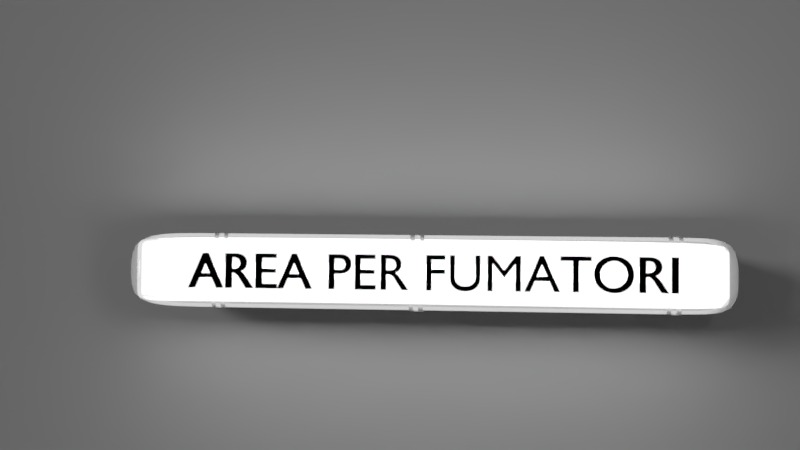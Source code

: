 # Source: lampada_sala_fumatori.blend  (saved by Blender 2.79.7; exported with 4.5.12 LTS)
import bpy
from mathutils import Matrix  # noqa: F401  (used for matrix-valued properties, if any)

bpy.ops.wm.read_factory_settings(use_empty=True)
scene = bpy.context.scene
scene.name = 'Scene'

# ---- collections
col_collection_1 = bpy.data.collections.new('Collection 1'); scene.collection.children.link(col_collection_1)

# ---- materials (node trees are filled in below, after node groups)
mat_lampada = bpy.data.materials.new('Lampada')
mat_lampada.alpha_threshold = 0.0
mat_lampada.roughness = 0.5
mat_nero_sritta = bpy.data.materials.new('Nero sritta')
mat_nero_sritta.alpha_threshold = 0.0
mat_nero_sritta.roughness = 0.5
mat_material_002 = bpy.data.materials.new('Material.002')
mat_material_002.alpha_threshold = 0.0
mat_material_002.roughness = 0.5
mat_material_002.line_color = (0.0, 0.0, 0.0, 1.0)
mat_plastica_vetro = bpy.data.materials.new('Plastica vetro')
mat_plastica_vetro.alpha_threshold = 0.0
mat_plastica_vetro.roughness = 0.5
mat_material = bpy.data.materials.new('Material')
mat_material.alpha_threshold = 0.0
mat_material.roughness = 0.5
mat_material.line_color = (0.0, 0.0, 0.0, 1.0)

# ---- material node trees
mat_lampada.use_nodes = True; mat_lampada.node_tree.nodes.clear()
_N = mat_lampada.node_tree.nodes; _L = mat_lampada.node_tree.links
n0 = _N.new('ShaderNodeOutputMaterial'); n0.name = 'Material Output'; n0.location = (450, 300)
n1 = _N.new('ShaderNodeEmission'); n1.name = 'Emission'; n1.location = (222, 266)
n1.inputs[1].default_value = 50.0
_L.new(n1.outputs[0], n0.inputs[0])
n0.is_active_output = True
mat_nero_sritta.use_nodes = True; mat_nero_sritta.node_tree.nodes.clear()
_N = mat_nero_sritta.node_tree.nodes; _L = mat_nero_sritta.node_tree.links
n0 = _N.new('ShaderNodeLightPath'); n0.name = 'Light Path'; n0.location = (-191, 437)
n1 = _N.new('ShaderNodeOutputMaterial'); n1.name = 'Material Output'; n1.location = (522, 295)
n1.is_active_output = True
mat_material_002.use_nodes = True; mat_material_002.node_tree.nodes.clear()
_N = mat_material_002.node_tree.nodes; _L = mat_material_002.node_tree.links
n0 = _N.new('ShaderNodeOutputMaterial'); n0.name = 'Material Output'; n0.location = (460, 300)
n1 = _N.new('ShaderNodeBsdfDiffuse'); n1.name = 'Diffuse BSDF'; n1.location = (10, 300)
n2 = _N.new('ShaderNodeBsdfAnisotropic'); n2.name = 'Glossy BSDF'; n2.location = (37, 163)
n2.distribution = 'GGX'
n2.inputs[0].default_value = (0.1508, 0.1508, 0.1508, 1.0)
n2.inputs[1].default_value = 0.3416
n3 = _N.new('ShaderNodeMixShader'); n3.name = 'Mix Shader'; n3.location = (240, 290)
n3.inputs[0].default_value = 0.6
_L.new(n1.outputs[0], n3.inputs[1])
_L.new(n3.outputs[0], n0.inputs[0])
_L.new(n2.outputs[0], n3.inputs[2])
n0.is_active_output = True
mat_plastica_vetro.use_nodes = True; mat_plastica_vetro.node_tree.nodes.clear()
_N = mat_plastica_vetro.node_tree.nodes; _L = mat_plastica_vetro.node_tree.links
n0 = _N.new('ShaderNodeOutputMaterial'); n0.name = 'Material Output'; n0.location = (654, 300)
n1 = _N.new('ShaderNodeBsdfGlass'); n1.name = 'Glass BSDF'; n1.location = (249, 106)
n1.distribution = 'BECKMANN'
n1.inputs[1].default_value = 0.2667
n1.inputs[2].default_value = 1.45
n2 = _N.new('ShaderNodeLightPath'); n2.name = 'Light Path'; n2.location = (22, 144)
n3 = _N.new('ShaderNodeMixShader'); n3.name = 'Mix Shader'; n3.location = (479, 232)
n4 = _N.new('ShaderNodeEmission'); n4.name = 'Emission'; n4.location = (164, 305)
n4.inputs[0].default_value = (0.7471, 0.7471, 0.7471, 1.0)
n4.inputs[1].default_value = 20.0
_L.new(n3.outputs[0], n0.inputs[0])
_L.new(n2.outputs[0], n3.inputs[0])
_L.new(n1.outputs[0], n3.inputs[2])
_L.new(n4.outputs[0], n3.inputs[1])
n0.is_active_output = True
mat_material.use_nodes = True; mat_material.node_tree.nodes.clear()
_N = mat_material.node_tree.nodes; _L = mat_material.node_tree.links
n0 = _N.new('ShaderNodeOutputMaterial'); n0.name = 'Material Output'; n0.location = (460, 300)
n1 = _N.new('ShaderNodeBsdfAnisotropic'); n1.name = 'Glossy BSDF'; n1.location = (37, 163)
n1.distribution = 'GGX'
n1.inputs[0].default_value = (0.1508, 0.1508, 0.1508, 1.0)
n1.inputs[1].default_value = 0.4472
n2 = _N.new('ShaderNodeMixShader'); n2.name = 'Mix Shader'; n2.location = (240, 290)
n2.inputs[0].default_value = 0.6545
n3 = _N.new('ShaderNodeBsdfDiffuse'); n3.name = 'Diffuse BSDF'; n3.location = (-26, 294)
_L.new(n3.outputs[0], n2.inputs[1])
_L.new(n2.outputs[0], n0.inputs[0])
_L.new(n1.outputs[0], n2.inputs[2])
n0.is_active_output = True

# ---- world
world_world = bpy.data.worlds.new('World'); scene.world = world_world
world_world.color = (0.05088, 0.05088, 0.05088)
world_world.use_sun_shadow = False
world_world.sun_shadow_jitter_overblur = 0.0
world_world.cycles.sampling_method = 'MANUAL'

# ---- cameras
cam_camera = bpy.data.cameras.new('Camera')
cam_camera.clip_end = 100.0
cam_camera.lens = 35.0
cam_camera.sensor_width = 32.0
cam_camera.sensor_height = 18.0
cam_camera.ortho_scale = 7.314
cam_camera.dof.focus_distance = 0.0

# ---- lights
light_area_001 = bpy.data.lights.new('Area.001', 'AREA')
light_area_001.transmission_factor = 0.0
light_area_001.energy = 39.27
light_area_001.shadow_buffer_clip_start = 0.5
light_area_001.shadow_soft_size = 0.1
light_area_001.shadow_maximum_resolution = 0.006
light_area_001.use_absolute_resolution = True
light_area_001.size = 0.1
light_area_001.size_y = 0.1
light_hemi = bpy.data.lights.new('Hemi', 'SUN')
light_hemi.transmission_factor = 0.0
light_hemi.angle = 0.1993
light_hemi.energy = 1.0
light_hemi.shadow_buffer_clip_start = 0.5
light_hemi.shadow_soft_size = 0.1
light_hemi.shadow_cascade_max_distance = 1000.0
light_lamp = bpy.data.lights.new('Lamp', 'POINT')
light_lamp.transmission_factor = 0.0
light_lamp.cutoff_distance = 30.0
light_lamp.energy = 100.0
light_lamp.shadow_buffer_clip_start = 1.001
light_lamp.shadow_soft_size = 0.1
light_lamp.shadow_maximum_resolution = 0.006
light_lamp.use_absolute_resolution = True

# ---- meshes
me_cube_004 = bpy.data.meshes.new('Cube.004')
me_cube_004.from_pydata([(0.9443, 0.9934, -0.1472), (0.7203, 1.019, -1.995), (0.749, -1.049, 0.004842), (0.749, 1.049, 0.004842), (1.0, -1.049, 0.004842), (1.0, 1.049, 0.004842), (-1.077, 1.049, 0.004842), (-1.077, -1.049, 0.004842), (-1.077, -1.017, -1.995), (-1.0, -1.049, 0.004842), (-1.077, 1.017, -1.995), (-1.077, 1.049, 0.004842), (1.0, -1.022, -1.995), (1.0, -1.049, 0.004842), (1.0, 1.022, -1.995), (1.0, 1.049, 0.004842), (0.7203, -1.019, -1.995), (0.9443, -0.9934, -0.1472), (-0.9443, 0.9934, -0.1472), (-0.8349, 1.049, 0.004842), (-0.8349, -1.049, 0.004842), (-0.8062, 1.019, -1.995), (-0.9443, -0.9934, -0.1472), (-0.8062, -1.019, -1.995), (-0.8349, 1.049, 0.004842), (0.749, 1.049, 0.004842), (0.749, -1.049, 0.004842), (-0.8349, -1.049, 0.004842), (-1.0, 0.7615, 0.004842), (1.0, 0.7615, 0.004842), (-1.077, 0.738, -1.995), (-1.0, 0.7615, 0.004842), (1.0, 0.7419, -1.995), (1.0, 0.7615, 0.004842), (1.0, 0.7615, 0.004842), (0.7203, 0.7397, -1.995), (-1.0, 0.7615, 0.004842), (-0.8062, 0.7397, -1.995), (0.9443, 0.7211, -0.1472), (-0.9443, 0.7211, -0.1472), (1.0, -0.5939, 0.004842), (-1.077, -0.5756, -1.995), (1.0, -0.5939, 0.004842), (1.0, -0.5939, 0.004842), (0.7203, -0.5769, -1.995), (-1.0, -0.5939, 0.004842), (-0.8062, -0.5769, -1.995), (0.9443, -0.5624, -0.1472), (-0.9443, -0.5624, -0.1472), (-1.0, -0.5939, 0.004842), (-1.0, -0.5939, 0.004842), (1.0, -0.5786, -1.995), (-1.077, -1.046, -0.196), (-1.077, 1.046, -0.196), (1.0, 1.046, -0.196), (1.0, -1.046, -0.196), (0.7461, -1.046, -0.196), (0.7461, 1.046, -0.196), (-0.832, 1.046, -0.196), (-0.832, -1.046, -0.196), (1.0, 0.7596, -0.196), (-1.008, 0.7592, -0.196), (-1.008, -0.5921, -0.196), (1.0, -0.5924, -0.196), (1.006, -1.069, 0.00225), (0.7362, -1.069, 0.002724), (-0.8483, 1.067, 0.04316), (0.7366, 1.066, 0.03965), (-1.098, 0.7892, 0.05484), (-1.119, 1.067, 0.04363), (1.014, 1.066, 0.03915), (1.101, -0.6174, 0.007498), (-0.7975, -1.068, 0.006127), (-1.058, -1.068, 0.006582), (-1.058, -1.065, -0.228), (-1.074, -0.617, 0.01467), (1.077, 0.7888, 0.04767), (-1.118, 1.063, -0.1989), (1.014, 1.064, -0.2033), (1.006, -1.066, -0.2323), (0.7334, -1.066, -0.2318), (0.7339, 1.063, -0.2028), (-0.8453, 1.064, -0.1993), (-0.7947, -1.066, -0.2284), (1.077, 0.7868, -0.2028), (-1.106, 0.7868, -0.1956), (-1.082, -0.6151, -0.2356), (1.101, -0.6159, -0.2428), (-1.077, 1.046, -0.196), (1.0, 1.046, -0.196), (1.0, -1.046, -0.196), (0.7461, -1.046, -0.196), (0.7461, 1.046, -0.196), (-0.832, 1.046, -0.196), (-0.832, -1.046, -0.196), (1.0, 0.7596, -0.196), (-1.008, 0.7592, -0.196), (-1.008, -0.5921, -0.196), (1.0, -0.5924, -0.196), (-1.077, -1.046, -0.196), (1.0, -0.9124, 0.004842), (-1.077, -0.8842, -1.995), (1.0, -0.9124, 0.004842), (0.8244, -0.9124, 0.004842), (0.7203, -0.8862, -1.995), (-0.8845, -0.9124, 0.004842), (-0.8062, -0.8862, -1.995), (0.9443, -0.864, -0.1472), (-0.9443, -0.864, -0.1472), (-1.054, -0.9124, 0.004842), (-1.0, -0.9124, 0.004842), (1.0, -0.8889, -1.995), (-1.056, -0.9096, -0.196), (1.0, -0.9101, -0.196), (1.083, -0.9333, 0.009238), (-1.111, -0.933, 0.01463), (-1.114, -0.9301, -0.2357), (1.083, -0.9309, -0.2411), (1.0, -0.9101, -0.196), (-1.056, -0.9096, -0.196)], [], [(106, 104, 16, 23), (102, 103, 26, 13), (54, 57, 81, 78), (6, 19, 66, 69), (19, 3, 67, 66), (61, 62, 86, 85), (28, 31, 11, 6), (3, 25, 15, 5), (100, 102, 13, 4), (20, 27, 9, 7), (104, 111, 12, 16), (105, 110, 9, 27), (4, 13, 26, 2), (19, 24, 25, 3), (113, 63, 87, 117), (29, 40, 71, 76), (4, 2, 65, 64), (6, 11, 24, 19), (107, 108, 22, 17), (2, 26, 27, 20), (112, 52, 74, 116), (101, 106, 23, 8), (18, 0, 25, 24), (107, 17, 26, 103), (17, 22, 27, 26), (39, 18, 24, 36), (48, 39, 36, 45), (0, 38, 34, 25), (10, 21, 37, 30), (0, 18, 39, 38), (24, 11, 31, 36), (1, 14, 32, 35), (5, 15, 33, 29), (49, 50, 31, 28), (52, 59, 83, 74), (5, 29, 76, 70), (15, 25, 34, 33), (21, 1, 35, 37), (63, 60, 84, 87), (109, 110, 50, 49), (108, 48, 45, 105), (38, 47, 43, 34), (30, 37, 46, 41), (38, 39, 48, 47), (36, 31, 50, 45), (35, 32, 51, 44), (29, 33, 42, 40), (56, 55, 79, 80), (33, 34, 43, 42), (37, 35, 44, 46), (95, 60, 63, 98), (119, 112, 62, 97), (97, 62, 61, 96), (89, 54, 60, 95), (91, 56, 59, 94), (88, 53, 58, 93), (93, 58, 57, 92), (90, 55, 56, 91), (94, 59, 52, 99), (118, 113, 55, 90), (92, 57, 54, 89), (96, 61, 53, 88), (85, 68, 69, 77), (81, 67, 70, 78), (117, 114, 64, 79), (83, 72, 73, 74), (79, 64, 65, 80), (82, 66, 67, 81), (77, 69, 66, 82), (80, 65, 72, 83), (78, 70, 76, 84), (86, 75, 68, 85), (116, 115, 75, 86), (84, 76, 71, 87), (109, 49, 75, 115), (60, 54, 78, 84), (28, 6, 69, 68), (2, 20, 72, 65), (53, 61, 85, 77), (59, 56, 80, 83), (3, 5, 70, 67), (58, 53, 77, 82), (100, 4, 64, 114), (57, 58, 82, 81), (20, 7, 73, 72), (49, 28, 68, 75), (30, 96, 88, 10), (1, 92, 89, 14), (111, 118, 90, 12), (23, 94, 99, 8), (12, 90, 91, 16), (21, 93, 92, 1), (10, 88, 93, 21), (16, 91, 94, 23), (14, 89, 95, 32), (41, 97, 96, 30), (101, 119, 97, 41), (32, 95, 98, 51), (8, 99, 119, 101), (51, 98, 118, 111), (40, 100, 114, 71), (7, 109, 115, 73), (74, 73, 115, 116), (87, 71, 114, 117), (98, 63, 113, 118), (99, 52, 112, 119), (22, 108, 105, 27), (7, 9, 110, 109), (47, 107, 103, 43), (41, 46, 106, 101), (62, 112, 116, 86), (47, 48, 108, 107), (55, 113, 117, 79), (45, 50, 110, 105), (44, 51, 111, 104), (40, 42, 102, 100), (42, 43, 103, 102), (46, 44, 104, 106)])
me_cube_004.materials.append(mat_lampada)
me_cube_004.use_remesh_preserve_volume = False
me_cube_004.use_remesh_preserve_attributes = False
me_cube_004.use_mirror_vertex_groups = False
me_cube_004.update()
me_plane = bpy.data.meshes.new('Plane')
me_plane.from_pydata([(-1.0, -1.0, 0.0), (1.0, -1.0, 0.0), (-1.0, 1.0, 0.0), (1.0, 1.0, 0.0)], [], [(0, 1, 3, 2)])
_ca = me_plane.color_attributes.new('Col', 'BYTE_COLOR', 'CORNER')
_ca.data.foreach_set('color', [1.0, 1.0, 1.0, 1.0, 1.0, 1.0, 1.0, 1.0, 1.0, 1.0, 1.0, 1.0, 1.0, 1.0, 1.0, 1.0])
me_plane.use_remesh_preserve_volume = False
me_plane.use_remesh_preserve_attributes = False
me_plane.use_mirror_vertex_groups = False
me_plane.update()
me_cube_013 = bpy.data.meshes.new('Cube.013')
me_cube_013.from_pydata([(-2.289, -1.306, 0.08526), (-0.05681, -1.296, 1.541), (-2.481, 0.6152, 0.0952), (-0.05681, 0.6245, 1.541), (-0.7086, -1.308, 0.1041), (1.428, -1.296, 1.478), (-0.6631, 0.6128, 0.1042), (1.428, 0.6245, 1.478), (1.135, -1.296, 1.614), (1.135, 0.6245, 1.614), (2.463, 0.6245, 1.519), (2.463, -1.296, 1.519), (-0.972, -1.296, 1.381), (-0.972, 0.6245, 1.381), (0.6076, 0.6245, 1.365), (0.6076, -1.296, 1.365), (-2.497, -0.07672, 0.09519), (-2.275, -0.7176, 0.08526), (-0.05681, -0.7075, 1.541), (-0.05681, -0.06743, 1.541), (-0.6947, -0.7193, 0.1041), (-0.917, -0.07841, 0.1141), (1.428, -0.06743, 1.478), (1.428, -0.7075, 1.478), (1.135, -0.7075, 1.614), (1.135, -0.06743, 1.614), (2.463, -0.06743, 1.519), (2.463, -0.7075, 1.519), (0.6076, -0.06743, 1.365), (0.6076, -0.7075, 1.365), (-0.972, -0.7075, 1.381), (-0.972, -0.06743, 1.381), (-0.1283, 0.6251, -0.02742), (-1.709, 0.6268, -0.04629), (-0.1447, -0.06684, -0.02743), (-1.725, -0.06514, -0.0463), (-1.718, -0.7166, -0.05613), (-1.494, -1.306, -0.06606), (-0.1513, -1.307, -0.03727), (-0.2954, -0.7189, -0.1487), (-0.2639, 0.6132, -0.1486), (-1.686, 0.6155, -0.05611), (0.1208, -0.06712, -0.1617), (-1.703, -0.07647, -0.05612), (-1.213, -0.7256, -0.1236), (-1.213, -1.314, -0.1236), (0.3725, -1.314, -0.1236), (0.3725, -0.7256, -0.1236), (0.3725, 0.6064, -0.1236), (-1.213, 0.6064, -0.1236), (0.3725, -0.08554, -0.1236), (-1.213, -0.08554, -0.1236), (-0.7138, -0.7256, -0.1959), (-0.7138, -1.314, -0.1959), (0.8716, -1.314, -0.1959), (0.8716, -0.7256, -0.1959), (0.8716, 0.6064, -0.1959), (-0.7138, 0.6064, -0.1959), (0.8716, -0.08554, -0.1959), (-0.7138, -0.08554, -0.1959), (0.3945, -0.7674, -0.2319), (0.3945, -1.356, -0.2319), (1.995, -1.355, -0.2073), (1.995, -0.7672, -0.2073), (1.995, 0.5649, -0.2073), (0.3945, 0.5647, -0.2319), (1.995, -0.1271, -0.2073), (0.3945, -0.1272, -0.2319), (-1.421, 0.6245, 1.264), (0.1581, 0.6245, 1.248), (0.1581, -1.296, 1.248), (-1.421, -1.296, 1.264), (-1.421, -0.7075, 1.264), (-1.421, -0.06743, 1.264), (0.1581, -0.06743, 1.248), (0.1581, -0.7075, 1.248), (-2.23, 0.6245, 0.6179), (-0.6477, 0.6245, 0.6099), (-0.6477, -1.296, 0.6099), (-2.23, -0.7075, 0.6179), (-2.23, -0.06743, 0.6179), (-0.6477, -0.06743, 0.6099), (-0.6477, -0.7075, 0.6099), (-2.23, -1.296, 0.6179), (-2.184, 0.6251, 0.2582), (-0.6027, 0.6241, 0.2649), (-0.6276, -1.296, 0.2649), (-2.201, -0.707, 0.2582), (-2.193, -0.06688, 0.2582), (-0.6117, -0.06781, 0.2649), (-0.62, -0.7079, 0.2649), (-2.209, -1.295, 0.2582)], [], [(31, 19, 3, 13), (13, 3, 7, 14), (29, 23, 5, 15), (15, 5, 1, 12), (4, 0, 37, 38), (7, 3, 9, 10), (27, 24, 8, 11), (22, 7, 10, 26), (18, 1, 8, 24), (1, 5, 11, 8), (70, 15, 12, 71), (75, 29, 15, 70), (68, 13, 14, 69), (73, 31, 13, 68), (71, 12, 30, 72), (72, 30, 31, 73), (69, 14, 28, 74), (74, 28, 29, 75), (3, 19, 25, 9), (19, 18, 24, 25), (5, 23, 27, 11), (23, 22, 26, 27), (10, 9, 25, 26), (26, 25, 24, 27), (21, 16, 35, 34), (16, 21, 20, 17), (14, 7, 22, 28), (28, 22, 23, 29), (12, 1, 18, 30), (30, 18, 19, 31), (33, 32, 40, 41), (16, 2, 33, 35), (2, 6, 32, 33), (6, 21, 34, 32), (38, 37, 45, 46), (36, 39, 47, 44), (20, 4, 38, 39), (34, 35, 43, 42), (32, 34, 42, 40), (0, 17, 36, 37), (17, 20, 39, 36), (35, 33, 41, 43), (48, 50, 58, 56), (50, 51, 59, 58), (43, 41, 49, 51), (41, 40, 48, 49), (39, 38, 46, 47), (37, 36, 44, 45), (42, 43, 51, 50), (40, 42, 50, 48), (55, 54, 62, 63), (57, 56, 64, 65), (44, 47, 55, 52), (46, 45, 53, 54), (51, 49, 57, 59), (49, 48, 56, 57), (47, 46, 54, 55), (45, 44, 52, 53), (60, 63, 62, 61), (65, 64, 66, 67), (53, 52, 60, 61), (58, 59, 67, 66), (56, 58, 66, 64), (52, 55, 63, 60), (54, 53, 61, 62), (59, 57, 65, 67), (81, 74, 75, 82), (77, 69, 74, 81), (79, 72, 73, 80), (83, 71, 72, 79), (80, 73, 68, 76), (76, 68, 69, 77), (82, 75, 70, 78), (78, 70, 71, 83), (86, 78, 83, 91), (90, 82, 78, 86), (84, 76, 77, 85), (88, 80, 76, 84), (91, 83, 79, 87), (87, 79, 80, 88), (85, 77, 81, 89), (89, 81, 82, 90), (21, 89, 90, 20), (6, 85, 89, 21), (17, 87, 88, 16), (0, 91, 87, 17), (16, 88, 84, 2), (2, 84, 85, 6), (20, 90, 86, 4), (4, 86, 91, 0)])
me_cube_013.materials.append(mat_material_002)
me_cube_013.use_remesh_preserve_volume = False
me_cube_013.use_remesh_preserve_attributes = False
me_cube_013.use_mirror_vertex_groups = False
me_cube_013.update()
me_cube_012 = bpy.data.meshes.new('Cube.012')
me_cube_012.from_pydata([(-2.289, -1.306, 0.08526), (-0.05681, -1.296, 1.541), (-2.481, 0.6152, 0.0952), (-0.05681, 0.6245, 1.541), (-0.7086, -1.308, 0.1041), (1.428, -1.296, 1.478), (-0.6631, 0.6128, 0.1042), (1.428, 0.6245, 1.478), (1.135, -1.296, 1.614), (1.135, 0.6245, 1.614), (2.463, 0.6245, 1.519), (2.463, -1.296, 1.519), (-0.972, -1.296, 1.381), (-0.972, 0.6245, 1.381), (0.6076, 0.6245, 1.365), (0.6076, -1.296, 1.365), (-2.497, -0.07672, 0.09519), (-2.275, -0.7176, 0.08526), (-0.05681, -0.7075, 1.541), (-0.05681, -0.06743, 1.541), (-0.6947, -0.7193, 0.1041), (-0.917, -0.07841, 0.1141), (1.428, -0.06743, 1.478), (1.428, -0.7075, 1.478), (1.135, -0.7075, 1.614), (1.135, -0.06743, 1.614), (2.463, -0.06743, 1.519), (2.463, -0.7075, 1.519), (0.6076, -0.06743, 1.365), (0.6076, -0.7075, 1.365), (-0.972, -0.7075, 1.381), (-0.972, -0.06743, 1.381), (-0.1283, 0.6251, -0.02742), (-1.709, 0.6268, -0.04629), (-0.1447, -0.06684, -0.02743), (-1.725, -0.06514, -0.0463), (-1.718, -0.7166, -0.05613), (-1.494, -1.306, -0.06606), (-0.1513, -1.307, -0.03727), (-0.2954, -0.7189, -0.1487), (-0.2639, 0.6132, -0.1486), (-1.686, 0.6155, -0.05611), (0.1208, -0.06712, -0.1617), (-1.703, -0.07647, -0.05612), (-1.213, -0.7256, -0.1236), (-1.213, -1.314, -0.1236), (0.3725, -1.314, -0.1236), (0.3725, -0.7256, -0.1236), (0.3725, 0.6064, -0.1236), (-1.213, 0.6064, -0.1236), (0.3725, -0.08554, -0.1236), (-1.213, -0.08554, -0.1236), (-0.7138, -0.7256, -0.1959), (-0.7138, -1.314, -0.1959), (0.8716, -1.314, -0.1959), (0.8716, -0.7256, -0.1959), (0.8716, 0.6064, -0.1959), (-0.7138, 0.6064, -0.1959), (0.8716, -0.08554, -0.1959), (-0.7138, -0.08554, -0.1959), (0.3945, -0.7674, -0.2319), (0.3945, -1.356, -0.2319), (1.995, -1.355, -0.2073), (1.995, -0.7672, -0.2073), (1.995, 0.5649, -0.2073), (0.3945, 0.5647, -0.2319), (1.995, -0.1271, -0.2073), (0.3945, -0.1272, -0.2319), (-1.421, 0.6245, 1.264), (0.1581, 0.6245, 1.248), (0.1581, -1.296, 1.248), (-1.421, -1.296, 1.264), (-1.421, -0.7075, 1.264), (-1.421, -0.06743, 1.264), (0.1581, -0.06743, 1.248), (0.1581, -0.7075, 1.248), (-2.23, 0.6245, 0.6179), (-0.6477, 0.6245, 0.6099), (-0.6477, -1.296, 0.6099), (-2.23, -0.7075, 0.6179), (-2.23, -0.06743, 0.6179), (-0.6477, -0.06743, 0.6099), (-0.6477, -0.7075, 0.6099), (-2.23, -1.296, 0.6179), (-2.184, 0.6251, 0.2582), (-0.6027, 0.6241, 0.2649), (-0.6276, -1.296, 0.2649), (-2.201, -0.707, 0.2582), (-2.193, -0.06688, 0.2582), (-0.6117, -0.06781, 0.2649), (-0.62, -0.7079, 0.2649), (-2.209, -1.295, 0.2582)], [], [(31, 19, 3, 13), (13, 3, 7, 14), (29, 23, 5, 15), (15, 5, 1, 12), (4, 0, 37, 38), (7, 3, 9, 10), (27, 24, 8, 11), (22, 7, 10, 26), (18, 1, 8, 24), (1, 5, 11, 8), (70, 15, 12, 71), (75, 29, 15, 70), (68, 13, 14, 69), (73, 31, 13, 68), (71, 12, 30, 72), (72, 30, 31, 73), (69, 14, 28, 74), (74, 28, 29, 75), (3, 19, 25, 9), (19, 18, 24, 25), (5, 23, 27, 11), (23, 22, 26, 27), (10, 9, 25, 26), (26, 25, 24, 27), (21, 16, 35, 34), (16, 21, 20, 17), (14, 7, 22, 28), (28, 22, 23, 29), (12, 1, 18, 30), (30, 18, 19, 31), (33, 32, 40, 41), (16, 2, 33, 35), (2, 6, 32, 33), (6, 21, 34, 32), (38, 37, 45, 46), (36, 39, 47, 44), (20, 4, 38, 39), (34, 35, 43, 42), (32, 34, 42, 40), (0, 17, 36, 37), (17, 20, 39, 36), (35, 33, 41, 43), (48, 50, 58, 56), (50, 51, 59, 58), (43, 41, 49, 51), (41, 40, 48, 49), (39, 38, 46, 47), (37, 36, 44, 45), (42, 43, 51, 50), (40, 42, 50, 48), (55, 54, 62, 63), (57, 56, 64, 65), (44, 47, 55, 52), (46, 45, 53, 54), (51, 49, 57, 59), (49, 48, 56, 57), (47, 46, 54, 55), (45, 44, 52, 53), (60, 63, 62, 61), (65, 64, 66, 67), (53, 52, 60, 61), (58, 59, 67, 66), (56, 58, 66, 64), (52, 55, 63, 60), (54, 53, 61, 62), (59, 57, 65, 67), (81, 74, 75, 82), (77, 69, 74, 81), (79, 72, 73, 80), (83, 71, 72, 79), (80, 73, 68, 76), (76, 68, 69, 77), (82, 75, 70, 78), (78, 70, 71, 83), (86, 78, 83, 91), (90, 82, 78, 86), (84, 76, 77, 85), (88, 80, 76, 84), (91, 83, 79, 87), (87, 79, 80, 88), (85, 77, 81, 89), (89, 81, 82, 90), (21, 89, 90, 20), (6, 85, 89, 21), (17, 87, 88, 16), (0, 91, 87, 17), (16, 88, 84, 2), (2, 84, 85, 6), (20, 90, 86, 4), (4, 86, 91, 0)])
me_cube_012.materials.append(mat_material_002)
me_cube_012.use_remesh_preserve_volume = False
me_cube_012.use_remesh_preserve_attributes = False
me_cube_012.use_mirror_vertex_groups = False
me_cube_012.update()
me_cube_011 = bpy.data.meshes.new('Cube.011')
me_cube_011.from_pydata([(-2.022, -1.318, 0.05256), (-0.05681, -1.296, 1.541), (-2.297, 0.6019, 0.09582), (-0.05681, 0.6245, 1.541), (-0.4693, -1.319, 0.1003), (1.428, -1.296, 1.478), (-0.5002, 0.601, 0.1381), (1.428, 0.6245, 1.478), (1.135, -1.296, 1.614), (1.135, 0.6245, 1.614), (2.463, 0.6245, 1.519), (2.463, -1.296, 1.519), (-0.972, -1.296, 1.381), (-0.972, 0.6245, 1.381), (0.6076, 0.6245, 1.365), (0.6076, -1.296, 1.365), (-2.286, -0.08981, 0.08221), (-2.031, -0.7298, 0.06413), (-0.05681, -0.7075, 1.541), (-0.05681, -0.06743, 1.541), (-0.4788, -0.7306, 0.1119), (-0.7329, -0.0906, 0.13), (1.428, -0.06743, 1.478), (1.428, -0.7075, 1.478), (1.135, -0.7075, 1.614), (1.135, -0.06743, 1.614), (2.463, -0.06743, 1.519), (2.463, -0.7075, 1.519), (0.6076, -0.06743, 1.365), (0.6076, -0.7075, 1.365), (-0.972, -0.7075, 1.381), (-0.972, -0.06743, 1.381), (0.1388, 0.6192, 0.01766), (-1.414, 0.62, -0.0301), (0.15, -0.0725, 0.004049), (-1.403, -0.07171, -0.04371), (-1.362, -0.7225, -0.06586), (-1.108, -1.311, -0.08291), (0.2005, -1.311, -0.02967), (0.1264, -0.7195, -0.1315), (0.1049, 0.612, -0.1053), (-1.383, 0.6091, -0.03965), (0.5243, -0.06707, -0.1242), (-1.372, -0.08261, -0.05326), (-0.8046, -0.7283, -0.1236), (-0.7813, -1.316, -0.1349), (0.7919, -1.315, -0.1058), (0.7687, -0.7266, -0.09446), (0.716, 0.6049, -0.06886), (-0.8573, 0.6032, -0.09803), (0.7434, -0.08675, -0.08216), (-0.8299, -0.08843, -0.1113), (-0.2495, -0.7248, -0.1862), (-0.2262, -1.313, -0.1975), (1.347, -1.311, -0.1683), (1.324, -0.7231, -0.157), (1.271, 0.6084, -0.1314), (-0.3022, 0.6067, -0.1606), (1.298, -0.0833, -0.1447), (-0.2748, -0.08498, -0.1739), (0.8817, -0.7639, -0.2023), (0.9049, -1.352, -0.2136), (2.473, -1.351, -0.1598), (2.449, -0.763, -0.1484), (2.397, 0.5685, -0.1228), (0.829, 0.5676, -0.1767), (2.424, -0.1232, -0.1361), (0.8563, -0.124, -0.19), (-1.421, 0.6245, 1.264), (0.1581, 0.6245, 1.248), (0.1581, -1.296, 1.248), (-1.421, -1.296, 1.264), (-1.421, -0.7075, 1.264), (-1.421, -0.06743, 1.264), (0.1581, -0.06743, 1.248), (0.1581, -0.7075, 1.248), (-2.23, 0.6245, 0.6179), (-0.6477, 0.6245, 0.6099), (-0.6477, -1.296, 0.6099), (-2.23, -0.7075, 0.6179), (-2.23, -0.06743, 0.6179), (-0.6477, -0.06743, 0.6099), (-0.6477, -0.7075, 0.6099), (-2.23, -1.296, 0.6179), (-2.184, 0.6251, 0.2582), (-0.6027, 0.6241, 0.2649), (-0.6276, -1.296, 0.2649), (-2.201, -0.707, 0.2582), (-2.193, -0.06688, 0.2582), (-0.6117, -0.06781, 0.2649), (-0.62, -0.7079, 0.2649), (-2.209, -1.295, 0.2582)], [], [(31, 19, 3, 13), (13, 3, 7, 14), (29, 23, 5, 15), (15, 5, 1, 12), (4, 0, 37, 38), (7, 3, 9, 10), (27, 24, 8, 11), (22, 7, 10, 26), (18, 1, 8, 24), (1, 5, 11, 8), (70, 15, 12, 71), (75, 29, 15, 70), (68, 13, 14, 69), (73, 31, 13, 68), (71, 12, 30, 72), (72, 30, 31, 73), (69, 14, 28, 74), (74, 28, 29, 75), (3, 19, 25, 9), (19, 18, 24, 25), (5, 23, 27, 11), (23, 22, 26, 27), (10, 9, 25, 26), (26, 25, 24, 27), (21, 16, 35, 34), (16, 21, 20, 17), (14, 7, 22, 28), (28, 22, 23, 29), (12, 1, 18, 30), (30, 18, 19, 31), (33, 32, 40, 41), (16, 2, 33, 35), (2, 6, 32, 33), (6, 21, 34, 32), (38, 37, 45, 46), (36, 39, 47, 44), (20, 4, 38, 39), (34, 35, 43, 42), (32, 34, 42, 40), (0, 17, 36, 37), (17, 20, 39, 36), (35, 33, 41, 43), (48, 50, 58, 56), (50, 51, 59, 58), (43, 41, 49, 51), (41, 40, 48, 49), (39, 38, 46, 47), (37, 36, 44, 45), (42, 43, 51, 50), (40, 42, 50, 48), (55, 54, 62, 63), (57, 56, 64, 65), (44, 47, 55, 52), (46, 45, 53, 54), (51, 49, 57, 59), (49, 48, 56, 57), (47, 46, 54, 55), (45, 44, 52, 53), (60, 63, 62, 61), (65, 64, 66, 67), (53, 52, 60, 61), (58, 59, 67, 66), (56, 58, 66, 64), (52, 55, 63, 60), (54, 53, 61, 62), (59, 57, 65, 67), (81, 74, 75, 82), (77, 69, 74, 81), (79, 72, 73, 80), (83, 71, 72, 79), (80, 73, 68, 76), (76, 68, 69, 77), (82, 75, 70, 78), (78, 70, 71, 83), (86, 78, 83, 91), (90, 82, 78, 86), (84, 76, 77, 85), (88, 80, 76, 84), (91, 83, 79, 87), (87, 79, 80, 88), (85, 77, 81, 89), (89, 81, 82, 90), (21, 89, 90, 20), (6, 85, 89, 21), (17, 87, 88, 16), (0, 91, 87, 17), (16, 88, 84, 2), (2, 84, 85, 6), (20, 90, 86, 4), (4, 86, 91, 0)])
me_cube_011.materials.append(mat_material_002)
me_cube_011.use_remesh_preserve_volume = False
me_cube_011.use_remesh_preserve_attributes = False
me_cube_011.use_mirror_vertex_groups = False
me_cube_011.update()
me_cube_010 = bpy.data.meshes.new('Cube.010')
me_cube_010.from_pydata([(-2.289, -1.306, 0.08526), (-0.05681, -1.296, 1.541), (-2.481, 0.6152, 0.0952), (-0.05681, 0.6245, 1.541), (-0.7086, -1.308, 0.1041), (1.428, -1.296, 1.478), (-0.6631, 0.6128, 0.1042), (1.428, 0.6245, 1.478), (1.135, -1.296, 1.614), (1.135, 0.6245, 1.614), (2.463, 0.6245, 1.519), (2.463, -1.296, 1.519), (-0.972, -1.296, 1.381), (-0.972, 0.6245, 1.381), (0.6076, 0.6245, 1.365), (0.6076, -1.296, 1.365), (-2.497, -0.07672, 0.09519), (-2.275, -0.7176, 0.08526), (-0.05681, -0.7075, 1.541), (-0.05681, -0.06743, 1.541), (-0.6947, -0.7193, 0.1041), (-0.917, -0.07841, 0.1141), (1.428, -0.06743, 1.478), (1.428, -0.7075, 1.478), (1.135, -0.7075, 1.614), (1.135, -0.06743, 1.614), (2.463, -0.06743, 1.519), (2.463, -0.7075, 1.519), (0.6076, -0.06743, 1.365), (0.6076, -0.7075, 1.365), (-0.972, -0.7075, 1.381), (-0.972, -0.06743, 1.381), (-0.1283, 0.6251, -0.02742), (-1.709, 0.6268, -0.04629), (-0.1447, -0.06684, -0.02743), (-1.725, -0.06514, -0.0463), (-1.718, -0.7166, -0.05613), (-1.494, -1.306, -0.06606), (-0.1513, -1.307, -0.03727), (-0.2954, -0.7189, -0.1487), (-0.2639, 0.6132, -0.1486), (-1.686, 0.6155, -0.05611), (0.1208, -0.06712, -0.1617), (-1.703, -0.07647, -0.05612), (-1.213, -0.7256, -0.1236), (-1.213, -1.314, -0.1236), (0.3725, -1.314, -0.1236), (0.3725, -0.7256, -0.1236), (0.3725, 0.6064, -0.1236), (-1.213, 0.6064, -0.1236), (0.3725, -0.08554, -0.1236), (-1.213, -0.08554, -0.1236), (-0.7138, -0.7256, -0.1959), (-0.7138, -1.314, -0.1959), (0.8716, -1.314, -0.1959), (0.8716, -0.7256, -0.1959), (0.8716, 0.6064, -0.1959), (-0.7138, 0.6064, -0.1959), (0.8716, -0.08554, -0.1959), (-0.7138, -0.08554, -0.1959), (0.3945, -0.7674, -0.2319), (0.3945, -1.356, -0.2319), (1.995, -1.355, -0.2073), (1.995, -0.7672, -0.2073), (1.995, 0.5649, -0.2073), (0.3945, 0.5647, -0.2319), (1.995, -0.1271, -0.2073), (0.3945, -0.1272, -0.2319), (-1.421, 0.6245, 1.264), (0.1581, 0.6245, 1.248), (0.1581, -1.296, 1.248), (-1.421, -1.296, 1.264), (-1.421, -0.7075, 1.264), (-1.421, -0.06743, 1.264), (0.1581, -0.06743, 1.248), (0.1581, -0.7075, 1.248), (-2.23, 0.6245, 0.6179), (-0.6477, 0.6245, 0.6099), (-0.6477, -1.296, 0.6099), (-2.23, -0.7075, 0.6179), (-2.23, -0.06743, 0.6179), (-0.6477, -0.06743, 0.6099), (-0.6477, -0.7075, 0.6099), (-2.23, -1.296, 0.6179), (-2.184, 0.6251, 0.2582), (-0.6027, 0.6241, 0.2649), (-0.6276, -1.296, 0.2649), (-2.201, -0.707, 0.2582), (-2.193, -0.06688, 0.2582), (-0.6117, -0.06781, 0.2649), (-0.62, -0.7079, 0.2649), (-2.209, -1.295, 0.2582)], [], [(31, 19, 3, 13), (13, 3, 7, 14), (29, 23, 5, 15), (15, 5, 1, 12), (4, 0, 37, 38), (7, 3, 9, 10), (27, 24, 8, 11), (22, 7, 10, 26), (18, 1, 8, 24), (1, 5, 11, 8), (70, 15, 12, 71), (75, 29, 15, 70), (68, 13, 14, 69), (73, 31, 13, 68), (71, 12, 30, 72), (72, 30, 31, 73), (69, 14, 28, 74), (74, 28, 29, 75), (3, 19, 25, 9), (19, 18, 24, 25), (5, 23, 27, 11), (23, 22, 26, 27), (10, 9, 25, 26), (26, 25, 24, 27), (21, 16, 35, 34), (16, 21, 20, 17), (14, 7, 22, 28), (28, 22, 23, 29), (12, 1, 18, 30), (30, 18, 19, 31), (33, 32, 40, 41), (16, 2, 33, 35), (2, 6, 32, 33), (6, 21, 34, 32), (38, 37, 45, 46), (36, 39, 47, 44), (20, 4, 38, 39), (34, 35, 43, 42), (32, 34, 42, 40), (0, 17, 36, 37), (17, 20, 39, 36), (35, 33, 41, 43), (48, 50, 58, 56), (50, 51, 59, 58), (43, 41, 49, 51), (41, 40, 48, 49), (39, 38, 46, 47), (37, 36, 44, 45), (42, 43, 51, 50), (40, 42, 50, 48), (55, 54, 62, 63), (57, 56, 64, 65), (44, 47, 55, 52), (46, 45, 53, 54), (51, 49, 57, 59), (49, 48, 56, 57), (47, 46, 54, 55), (45, 44, 52, 53), (60, 63, 62, 61), (65, 64, 66, 67), (53, 52, 60, 61), (58, 59, 67, 66), (56, 58, 66, 64), (52, 55, 63, 60), (54, 53, 61, 62), (59, 57, 65, 67), (81, 74, 75, 82), (77, 69, 74, 81), (79, 72, 73, 80), (83, 71, 72, 79), (80, 73, 68, 76), (76, 68, 69, 77), (82, 75, 70, 78), (78, 70, 71, 83), (86, 78, 83, 91), (90, 82, 78, 86), (84, 76, 77, 85), (88, 80, 76, 84), (91, 83, 79, 87), (87, 79, 80, 88), (85, 77, 81, 89), (89, 81, 82, 90), (21, 89, 90, 20), (6, 85, 89, 21), (17, 87, 88, 16), (0, 91, 87, 17), (16, 88, 84, 2), (2, 84, 85, 6), (20, 90, 86, 4), (4, 86, 91, 0)])
me_cube_010.materials.append(mat_material_002)
me_cube_010.use_remesh_preserve_volume = False
me_cube_010.use_remesh_preserve_attributes = False
me_cube_010.use_mirror_vertex_groups = False
me_cube_010.update()
me_cube_003 = bpy.data.meshes.new('Cube.003')
me_cube_003.from_pydata([(-2.289, -1.306, 0.08526), (-0.05681, -1.296, 1.541), (-2.481, 0.6152, 0.0952), (-0.05681, 0.6245, 1.541), (-0.7086, -1.308, 0.1041), (1.428, -1.296, 1.478), (-0.6631, 0.6128, 0.1042), (1.428, 0.6245, 1.478), (1.135, -1.296, 1.614), (1.135, 0.6245, 1.614), (2.463, 0.6245, 1.519), (2.463, -1.296, 1.519), (-0.972, -1.296, 1.381), (-0.972, 0.6245, 1.381), (0.6076, 0.6245, 1.365), (0.6076, -1.296, 1.365), (-2.497, -0.07672, 0.09519), (-2.275, -0.7176, 0.08526), (-0.05681, -0.7075, 1.541), (-0.05681, -0.06743, 1.541), (-0.6947, -0.7193, 0.1041), (-0.917, -0.07841, 0.1141), (1.428, -0.06743, 1.478), (1.428, -0.7075, 1.478), (1.135, -0.7075, 1.614), (1.135, -0.06743, 1.614), (2.463, -0.06743, 1.519), (2.463, -0.7075, 1.519), (0.6076, -0.06743, 1.365), (0.6076, -0.7075, 1.365), (-0.972, -0.7075, 1.381), (-0.972, -0.06743, 1.381), (-0.1283, 0.6251, -0.02742), (-1.709, 0.6268, -0.04629), (-0.1447, -0.06684, -0.02743), (-1.725, -0.06514, -0.0463), (-1.718, -0.7166, -0.05613), (-1.494, -1.306, -0.06606), (-0.1513, -1.307, -0.03727), (-0.2954, -0.7189, -0.1487), (-0.2639, 0.6132, -0.1486), (-1.686, 0.6155, -0.05611), (0.1208, -0.06712, -0.1617), (-1.703, -0.07647, -0.05612), (-1.213, -0.7256, -0.1236), (-1.213, -1.314, -0.1236), (0.3725, -1.314, -0.1236), (0.3725, -0.7256, -0.1236), (0.3725, 0.6064, -0.1236), (-1.213, 0.6064, -0.1236), (0.3725, -0.08554, -0.1236), (-1.213, -0.08554, -0.1236), (-0.7138, -0.7256, -0.1959), (-0.7138, -1.314, -0.1959), (0.8716, -1.314, -0.1959), (0.8716, -0.7256, -0.1959), (0.8716, 0.6064, -0.1959), (-0.7138, 0.6064, -0.1959), (0.8716, -0.08554, -0.1959), (-0.7138, -0.08554, -0.1959), (0.3945, -0.7674, -0.2319), (0.3945, -1.356, -0.2319), (1.995, -1.355, -0.2073), (1.995, -0.7672, -0.2073), (1.995, 0.5649, -0.2073), (0.3945, 0.5647, -0.2319), (1.995, -0.1271, -0.2073), (0.3945, -0.1272, -0.2319), (-1.421, 0.6245, 1.264), (0.1581, 0.6245, 1.248), (0.1581, -1.296, 1.248), (-1.421, -1.296, 1.264), (-1.421, -0.7075, 1.264), (-1.421, -0.06743, 1.264), (0.1581, -0.06743, 1.248), (0.1581, -0.7075, 1.248), (-2.23, 0.6245, 0.6179), (-0.6477, 0.6245, 0.6099), (-0.6477, -1.296, 0.6099), (-2.23, -0.7075, 0.6179), (-2.23, -0.06743, 0.6179), (-0.6477, -0.06743, 0.6099), (-0.6477, -0.7075, 0.6099), (-2.23, -1.296, 0.6179), (-2.184, 0.6251, 0.2582), (-0.6027, 0.6241, 0.2649), (-0.6276, -1.296, 0.2649), (-2.201, -0.707, 0.2582), (-2.193, -0.06688, 0.2582), (-0.6117, -0.06781, 0.2649), (-0.62, -0.7079, 0.2649), (-2.209, -1.295, 0.2582)], [], [(31, 19, 3, 13), (13, 3, 7, 14), (29, 23, 5, 15), (15, 5, 1, 12), (4, 0, 37, 38), (7, 3, 9, 10), (27, 24, 8, 11), (22, 7, 10, 26), (18, 1, 8, 24), (1, 5, 11, 8), (70, 15, 12, 71), (75, 29, 15, 70), (68, 13, 14, 69), (73, 31, 13, 68), (71, 12, 30, 72), (72, 30, 31, 73), (69, 14, 28, 74), (74, 28, 29, 75), (3, 19, 25, 9), (19, 18, 24, 25), (5, 23, 27, 11), (23, 22, 26, 27), (10, 9, 25, 26), (26, 25, 24, 27), (21, 16, 35, 34), (16, 21, 20, 17), (14, 7, 22, 28), (28, 22, 23, 29), (12, 1, 18, 30), (30, 18, 19, 31), (33, 32, 40, 41), (16, 2, 33, 35), (2, 6, 32, 33), (6, 21, 34, 32), (38, 37, 45, 46), (36, 39, 47, 44), (20, 4, 38, 39), (34, 35, 43, 42), (32, 34, 42, 40), (0, 17, 36, 37), (17, 20, 39, 36), (35, 33, 41, 43), (48, 50, 58, 56), (50, 51, 59, 58), (43, 41, 49, 51), (41, 40, 48, 49), (39, 38, 46, 47), (37, 36, 44, 45), (42, 43, 51, 50), (40, 42, 50, 48), (55, 54, 62, 63), (57, 56, 64, 65), (44, 47, 55, 52), (46, 45, 53, 54), (51, 49, 57, 59), (49, 48, 56, 57), (47, 46, 54, 55), (45, 44, 52, 53), (60, 63, 62, 61), (65, 64, 66, 67), (53, 52, 60, 61), (58, 59, 67, 66), (56, 58, 66, 64), (52, 55, 63, 60), (54, 53, 61, 62), (59, 57, 65, 67), (81, 74, 75, 82), (77, 69, 74, 81), (79, 72, 73, 80), (83, 71, 72, 79), (80, 73, 68, 76), (76, 68, 69, 77), (82, 75, 70, 78), (78, 70, 71, 83), (86, 78, 83, 91), (90, 82, 78, 86), (84, 76, 77, 85), (88, 80, 76, 84), (91, 83, 79, 87), (87, 79, 80, 88), (85, 77, 81, 89), (89, 81, 82, 90), (21, 89, 90, 20), (6, 85, 89, 21), (17, 87, 88, 16), (0, 91, 87, 17), (16, 88, 84, 2), (2, 84, 85, 6), (20, 90, 86, 4), (4, 86, 91, 0)])
me_cube_003.materials.append(mat_material_002)
me_cube_003.use_remesh_preserve_volume = False
me_cube_003.use_remesh_preserve_attributes = False
me_cube_003.use_mirror_vertex_groups = False
me_cube_003.update()
me_cube_006 = bpy.data.meshes.new('Cube.006')
me_cube_006.from_pydata([(-1.937, -1.308, 0.1122), (-0.05681, -1.296, 1.541), (-1.891, 0.612, 0.1123), (-0.05681, 0.6245, 1.541), (-0.3565, -1.31, 0.1311), (1.428, -1.296, 1.478), (-0.3111, 0.6103, 0.1311), (1.428, 0.6245, 1.478), (1.135, -1.296, 1.614), (1.135, 0.6245, 1.614), (2.463, 0.6245, 1.519), (2.463, -1.296, 1.519), (-0.972, -1.296, 1.381), (-0.972, 0.6245, 1.381), (0.6076, 0.6245, 1.365), (0.6076, -1.296, 1.365), (-1.908, -0.07995, 0.1123), (-1.923, -0.7201, 0.1123), (-0.05681, -0.7075, 1.541), (-0.05681, -0.06743, 1.541), (-0.3426, -0.7217, 0.1311), (-0.3274, -0.08164, 0.1311), (1.428, -0.06743, 1.478), (1.428, -0.7075, 1.478), (1.135, -0.7075, 1.614), (1.135, -0.06743, 1.614), (2.463, -0.06743, 1.519), (2.463, -0.7075, 1.519), (0.6076, -0.06743, 1.365), (0.6076, -0.7075, 1.365), (-0.972, -0.7075, 1.381), (-0.972, -0.06743, 1.381), (-0.04886, 0.6238, -0.1487), (-1.629, 0.6255, -0.1676), (-0.06524, -0.06819, -0.1487), (-1.646, -0.0665, -0.1676), (-1.286, -0.7204, -0.1504), (-1.3, -1.309, -0.1505), (0.2802, -1.31, -0.1316), (0.2941, -0.7221, -0.1316), (0.3256, 0.61, -0.1316), (-1.255, 0.6116, -0.1504), (0.2002, -0.06848, -0.283), (-1.271, -0.0803, -0.1504), (-0.9862, -0.7211, -0.2494), (-0.9862, -1.309, -0.2494), (0.5992, -1.309, -0.2494), (0.5992, -0.7211, -0.2494), (0.5992, 0.611, -0.2494), (-0.9862, 0.611, -0.2494), (0.5992, -0.08095, -0.2494), (-0.9862, -0.08095, -0.2494), (-0.4871, -0.7211, -0.3217), (-0.4871, -1.309, -0.3217), (1.098, -1.309, -0.3217), (1.098, -0.7211, -0.3217), (1.098, 0.611, -0.3217), (-0.4871, 0.611, -0.3217), (1.098, -0.08095, -0.3217), (-0.4871, -0.08095, -0.3217), (0.3352, -0.7211, -0.3693), (0.3352, -1.309, -0.3693), (1.921, -1.309, -0.3693), (1.921, -0.7211, -0.3693), (1.921, 0.611, -0.3693), (0.3352, 0.611, -0.3693), (1.921, -0.08095, -0.3693), (0.3352, -0.08095, -0.3693), (-1.421, 0.6245, 1.264), (0.1581, 0.6245, 1.248), (0.1581, -1.296, 1.248), (-1.421, -1.296, 1.264), (-1.421, -0.7075, 1.264), (-1.421, -0.06743, 1.264), (0.1581, -0.06743, 1.248), (0.1581, -0.7075, 1.248), (-2.23, 0.6245, 0.6179), (-0.6477, 0.6245, 0.6099), (-0.6477, -1.296, 0.6099), (-2.23, -0.7075, 0.6179), (-2.23, -0.06743, 0.6179), (-0.6477, -0.06743, 0.6099), (-0.6477, -0.7075, 0.6099), (-2.23, -1.296, 0.6179), (-2.184, 0.6251, 0.2582), (-0.6027, 0.6241, 0.2649), (-0.6276, -1.296, 0.2649), (-2.201, -0.707, 0.2582), (-2.193, -0.06688, 0.2582), (-0.6117, -0.06781, 0.2649), (-0.62, -0.7079, 0.2649), (-2.209, -1.295, 0.2582)], [], [(31, 19, 3, 13), (13, 3, 7, 14), (29, 23, 5, 15), (15, 5, 1, 12), (4, 0, 37, 38), (7, 3, 9, 10), (27, 24, 8, 11), (22, 7, 10, 26), (18, 1, 8, 24), (1, 5, 11, 8), (70, 15, 12, 71), (75, 29, 15, 70), (68, 13, 14, 69), (73, 31, 13, 68), (71, 12, 30, 72), (72, 30, 31, 73), (69, 14, 28, 74), (74, 28, 29, 75), (3, 19, 25, 9), (19, 18, 24, 25), (5, 23, 27, 11), (23, 22, 26, 27), (10, 9, 25, 26), (26, 25, 24, 27), (21, 16, 35, 34), (16, 21, 20, 17), (14, 7, 22, 28), (28, 22, 23, 29), (12, 1, 18, 30), (30, 18, 19, 31), (33, 32, 40, 41), (16, 2, 33, 35), (2, 6, 32, 33), (6, 21, 34, 32), (38, 37, 45, 46), (36, 39, 47, 44), (20, 4, 38, 39), (34, 35, 43, 42), (32, 34, 42, 40), (0, 17, 36, 37), (17, 20, 39, 36), (35, 33, 41, 43), (48, 50, 58, 56), (50, 51, 59, 58), (43, 41, 49, 51), (41, 40, 48, 49), (39, 38, 46, 47), (37, 36, 44, 45), (42, 43, 51, 50), (40, 42, 50, 48), (55, 54, 62, 63), (57, 56, 64, 65), (44, 47, 55, 52), (46, 45, 53, 54), (51, 49, 57, 59), (49, 48, 56, 57), (47, 46, 54, 55), (45, 44, 52, 53), (60, 63, 62, 61), (65, 64, 66, 67), (53, 52, 60, 61), (58, 59, 67, 66), (56, 58, 66, 64), (52, 55, 63, 60), (54, 53, 61, 62), (59, 57, 65, 67), (81, 74, 75, 82), (77, 69, 74, 81), (79, 72, 73, 80), (83, 71, 72, 79), (80, 73, 68, 76), (76, 68, 69, 77), (82, 75, 70, 78), (78, 70, 71, 83), (86, 78, 83, 91), (90, 82, 78, 86), (84, 76, 77, 85), (88, 80, 76, 84), (91, 83, 79, 87), (87, 79, 80, 88), (85, 77, 81, 89), (89, 81, 82, 90), (21, 89, 90, 20), (6, 85, 89, 21), (17, 87, 88, 16), (0, 91, 87, 17), (16, 88, 84, 2), (2, 84, 85, 6), (20, 90, 86, 4), (4, 86, 91, 0)])
me_cube_006.materials.append(mat_material_002)
me_cube_006.use_remesh_preserve_volume = False
me_cube_006.use_remesh_preserve_attributes = False
me_cube_006.use_mirror_vertex_groups = False
me_cube_006.update()
me_cube_001 = bpy.data.meshes.new('Cube.001')
me_cube_001.from_pydata([(0.9443, 0.9934, -0.1472), (0.7203, 1.019, -1.995), (0.749, -1.049, 0.004842), (0.749, 1.049, 0.004842), (1.0, -1.049, 0.004842), (1.0, 1.049, 0.004842), (-1.077, 1.049, 0.004842), (-1.077, -1.049, 0.004842), (-1.077, -1.017, -1.995), (-1.0, -1.049, 0.004842), (-1.077, 1.017, -1.995), (-1.077, 1.049, 0.004842), (1.0, -1.022, -1.995), (1.0, -1.049, 0.004842), (1.0, 1.022, -1.995), (1.0, 1.049, 0.004842), (0.7203, -1.019, -1.995), (0.9443, -0.9934, -0.1472), (-0.9443, 0.9934, -0.1472), (-0.8349, 1.049, 0.004842), (-0.8349, -1.049, 0.004842), (-0.8062, 1.019, -1.995), (-0.9443, -0.9934, -0.1472), (-0.8062, -1.019, -1.995), (-0.8349, 1.049, 0.004842), (0.749, 1.049, 0.004842), (0.749, -1.049, 0.004842), (-0.8349, -1.049, 0.004842), (-1.0, 0.7615, 0.004842), (1.0, 0.7615, 0.004842), (-1.077, 0.738, -1.995), (-1.0, 0.7615, 0.004842), (1.0, 0.7419, -1.995), (1.0, 0.7615, 0.004842), (1.0, 0.7615, 0.004842), (0.7203, 0.7397, -1.995), (-1.0, 0.7615, 0.004842), (-0.8062, 0.7397, -1.995), (0.9443, 0.7211, -0.1472), (-0.9443, 0.7211, -0.1472), (1.0, -0.5939, 0.004842), (-1.077, -0.5756, -1.995), (1.0, -0.5939, 0.004842), (1.0, -0.5939, 0.004842), (0.7203, -0.5769, -1.995), (-1.0, -0.5939, 0.004842), (-0.8062, -0.5769, -1.995), (0.9443, -0.5624, -0.1472), (-0.9443, -0.5624, -0.1472), (-1.0, -0.5939, 0.004842), (-1.0, -0.5939, 0.004842), (1.0, -0.5786, -1.995), (-1.077, -1.046, -0.196), (-1.077, 1.046, -0.196), (1.0, 1.046, -0.196), (1.0, -1.046, -0.196), (0.7461, -1.046, -0.196), (0.7461, 1.046, -0.196), (-0.832, 1.046, -0.196), (-0.832, -1.046, -0.196), (1.0, 0.7596, -0.196), (-1.008, 0.7592, -0.196), (-1.008, -0.5921, -0.196), (1.0, -0.5924, -0.196), (1.006, -1.069, 0.00225), (0.7362, -1.069, 0.002724), (-0.8483, 1.067, 0.04316), (0.7366, 1.066, 0.03965), (-1.098, 0.7892, 0.05484), (-1.119, 1.067, 0.04363), (1.014, 1.066, 0.03915), (1.101, -0.6174, 0.007498), (-0.7975, -1.068, 0.006127), (-1.058, -1.068, 0.006582), (-1.058, -1.065, -0.228), (-1.074, -0.617, 0.01467), (1.077, 0.7888, 0.04767), (-1.118, 1.063, -0.1989), (1.014, 1.064, -0.2033), (1.006, -1.066, -0.2323), (0.7334, -1.066, -0.2318), (0.7339, 1.063, -0.2028), (-0.8453, 1.064, -0.1993), (-0.7947, -1.066, -0.2284), (1.077, 0.7868, -0.2028), (-1.106, 0.7868, -0.1956), (-1.082, -0.6151, -0.2356), (1.101, -0.6159, -0.2428), (-1.077, 1.046, -0.196), (1.0, 1.046, -0.196), (1.0, -1.046, -0.196), (0.7461, -1.046, -0.196), (0.7461, 1.046, -0.196), (-0.832, 1.046, -0.196), (-0.832, -1.046, -0.196), (1.0, 0.7596, -0.196), (-1.008, 0.7592, -0.196), (-1.008, -0.5921, -0.196), (1.0, -0.5924, -0.196), (-1.077, -1.046, -0.196), (1.0, -0.9124, 0.004842), (-1.077, -0.8842, -1.995), (1.0, -0.9124, 0.004842), (0.8244, -0.9124, 0.004842), (0.7203, -0.8862, -1.995), (-0.8845, -0.9124, 0.004842), (-0.8062, -0.8862, -1.995), (0.9443, -0.864, -0.1472), (-0.9443, -0.864, -0.1472), (-1.054, -0.9124, 0.004842), (-1.0, -0.9124, 0.004842), (1.0, -0.8889, -1.995), (-1.056, -0.9096, -0.196), (1.0, -0.9101, -0.196), (1.083, -0.9333, 0.009238), (-1.111, -0.933, 0.01463), (-1.114, -0.9301, -0.2357), (1.083, -0.9309, -0.2411), (1.0, -0.9101, -0.196), (-1.056, -0.9096, -0.196)], [], [(106, 104, 16, 23), (102, 103, 26, 13), (54, 57, 81, 78), (6, 19, 66, 69), (19, 3, 67, 66), (61, 62, 86, 85), (28, 31, 11, 6), (3, 25, 15, 5), (100, 102, 13, 4), (20, 27, 9, 7), (104, 111, 12, 16), (105, 110, 9, 27), (4, 13, 26, 2), (19, 24, 25, 3), (113, 63, 87, 117), (29, 40, 71, 76), (4, 2, 65, 64), (6, 11, 24, 19), (107, 108, 22, 17), (2, 26, 27, 20), (112, 52, 74, 116), (101, 106, 23, 8), (18, 0, 25, 24), (107, 17, 26, 103), (17, 22, 27, 26), (39, 18, 24, 36), (48, 39, 36, 45), (0, 38, 34, 25), (10, 21, 37, 30), (0, 18, 39, 38), (24, 11, 31, 36), (1, 14, 32, 35), (5, 15, 33, 29), (49, 50, 31, 28), (52, 59, 83, 74), (5, 29, 76, 70), (15, 25, 34, 33), (21, 1, 35, 37), (63, 60, 84, 87), (109, 110, 50, 49), (108, 48, 45, 105), (38, 47, 43, 34), (30, 37, 46, 41), (38, 39, 48, 47), (36, 31, 50, 45), (35, 32, 51, 44), (29, 33, 42, 40), (56, 55, 79, 80), (33, 34, 43, 42), (37, 35, 44, 46), (95, 60, 63, 98), (119, 112, 62, 97), (97, 62, 61, 96), (89, 54, 60, 95), (91, 56, 59, 94), (88, 53, 58, 93), (93, 58, 57, 92), (90, 55, 56, 91), (94, 59, 52, 99), (118, 113, 55, 90), (92, 57, 54, 89), (96, 61, 53, 88), (85, 68, 69, 77), (81, 67, 70, 78), (117, 114, 64, 79), (83, 72, 73, 74), (79, 64, 65, 80), (82, 66, 67, 81), (77, 69, 66, 82), (80, 65, 72, 83), (78, 70, 76, 84), (86, 75, 68, 85), (116, 115, 75, 86), (84, 76, 71, 87), (109, 49, 75, 115), (60, 54, 78, 84), (28, 6, 69, 68), (2, 20, 72, 65), (53, 61, 85, 77), (59, 56, 80, 83), (3, 5, 70, 67), (58, 53, 77, 82), (100, 4, 64, 114), (57, 58, 82, 81), (20, 7, 73, 72), (49, 28, 68, 75), (30, 96, 88, 10), (1, 92, 89, 14), (111, 118, 90, 12), (23, 94, 99, 8), (12, 90, 91, 16), (21, 93, 92, 1), (10, 88, 93, 21), (16, 91, 94, 23), (14, 89, 95, 32), (41, 97, 96, 30), (101, 119, 97, 41), (32, 95, 98, 51), (8, 99, 119, 101), (51, 98, 118, 111), (40, 100, 114, 71), (7, 109, 115, 73), (74, 73, 115, 116), (87, 71, 114, 117), (98, 63, 113, 118), (99, 52, 112, 119), (22, 108, 105, 27), (7, 9, 110, 109), (47, 107, 103, 43), (41, 46, 106, 101), (62, 112, 116, 86), (47, 48, 108, 107), (55, 113, 117, 79), (45, 50, 110, 105), (44, 51, 111, 104), (40, 42, 102, 100), (42, 43, 103, 102), (46, 44, 104, 106)])
me_cube_001.materials.append(mat_plastica_vetro)
me_cube_001.use_remesh_preserve_volume = False
me_cube_001.use_remesh_preserve_attributes = False
me_cube_001.use_mirror_vertex_groups = False
me_cube_001.update()
me_cube_002 = bpy.data.meshes.new('Cube.002')
me_cube_002.from_pydata([(-2.289, -1.306, 0.08526), (-0.05681, -1.296, 1.541), (-2.481, 0.6152, 0.0952), (-0.05681, 0.6245, 1.541), (-0.7086, -1.308, 0.1041), (1.428, -1.296, 1.478), (-0.6631, 0.6128, 0.1042), (1.428, 0.6245, 1.478), (1.135, -1.296, 1.614), (1.135, 0.6245, 1.614), (2.463, 0.6245, 1.519), (2.463, -1.296, 1.519), (-0.972, -1.296, 1.381), (-0.972, 0.6245, 1.381), (0.6076, 0.6245, 1.365), (0.6076, -1.296, 1.365), (-2.497, -0.07672, 0.09519), (-2.275, -0.7176, 0.08526), (-0.05681, -0.7075, 1.541), (-0.05681, -0.06743, 1.541), (-0.6947, -0.7193, 0.1041), (-0.917, -0.07841, 0.1141), (1.428, -0.06743, 1.478), (1.428, -0.7075, 1.478), (1.135, -0.7075, 1.614), (1.135, -0.06743, 1.614), (2.463, -0.06743, 1.519), (2.463, -0.7075, 1.519), (0.6076, -0.06743, 1.365), (0.6076, -0.7075, 1.365), (-0.972, -0.7075, 1.381), (-0.972, -0.06743, 1.381), (-0.1283, 0.6251, -0.02742), (-1.709, 0.6268, -0.04629), (-0.1447, -0.06684, -0.02743), (-1.725, -0.06514, -0.0463), (-1.718, -0.7166, -0.05613), (-1.494, -1.306, -0.06606), (-0.1513, -1.307, -0.03727), (-0.2954, -0.7189, -0.1487), (-0.2639, 0.6132, -0.1486), (-1.686, 0.6155, -0.05611), (0.1208, -0.06712, -0.1617), (-1.703, -0.07647, -0.05612), (-1.213, -0.7256, -0.1236), (-1.213, -1.314, -0.1236), (0.3725, -1.314, -0.1236), (0.3725, -0.7256, -0.1236), (0.3725, 0.6064, -0.1236), (-1.213, 0.6064, -0.1236), (0.3725, -0.08554, -0.1236), (-1.213, -0.08554, -0.1236), (-0.7138, -0.7256, -0.1959), (-0.7138, -1.314, -0.1959), (0.8716, -1.314, -0.1959), (0.8716, -0.7256, -0.1959), (0.8716, 0.6064, -0.1959), (-0.7138, 0.6064, -0.1959), (0.8716, -0.08554, -0.1959), (-0.7138, -0.08554, -0.1959), (0.3945, -0.7674, -0.2319), (0.3945, -1.356, -0.2319), (1.995, -1.355, -0.2073), (1.995, -0.7672, -0.2073), (1.995, 0.5649, -0.2073), (0.3945, 0.5647, -0.2319), (1.995, -0.1271, -0.2073), (0.3945, -0.1272, -0.2319), (-1.421, 0.6245, 1.264), (0.1581, 0.6245, 1.248), (0.1581, -1.296, 1.248), (-1.421, -1.296, 1.264), (-1.421, -0.7075, 1.264), (-1.421, -0.06743, 1.264), (0.1581, -0.06743, 1.248), (0.1581, -0.7075, 1.248), (-2.23, 0.6245, 0.6179), (-0.6477, 0.6245, 0.6099), (-0.6477, -1.296, 0.6099), (-2.23, -0.7075, 0.6179), (-2.23, -0.06743, 0.6179), (-0.6477, -0.06743, 0.6099), (-0.6477, -0.7075, 0.6099), (-2.23, -1.296, 0.6179), (-2.184, 0.6251, 0.2582), (-0.6027, 0.6241, 0.2649), (-0.6276, -1.296, 0.2649), (-2.201, -0.707, 0.2582), (-2.193, -0.06688, 0.2582), (-0.6117, -0.06781, 0.2649), (-0.62, -0.7079, 0.2649), (-2.209, -1.295, 0.2582)], [], [(31, 19, 3, 13), (13, 3, 7, 14), (29, 23, 5, 15), (15, 5, 1, 12), (4, 0, 37, 38), (7, 3, 9, 10), (27, 24, 8, 11), (22, 7, 10, 26), (18, 1, 8, 24), (1, 5, 11, 8), (70, 15, 12, 71), (75, 29, 15, 70), (68, 13, 14, 69), (73, 31, 13, 68), (71, 12, 30, 72), (72, 30, 31, 73), (69, 14, 28, 74), (74, 28, 29, 75), (3, 19, 25, 9), (19, 18, 24, 25), (5, 23, 27, 11), (23, 22, 26, 27), (10, 9, 25, 26), (26, 25, 24, 27), (21, 16, 35, 34), (16, 21, 20, 17), (14, 7, 22, 28), (28, 22, 23, 29), (12, 1, 18, 30), (30, 18, 19, 31), (33, 32, 40, 41), (16, 2, 33, 35), (2, 6, 32, 33), (6, 21, 34, 32), (38, 37, 45, 46), (36, 39, 47, 44), (20, 4, 38, 39), (34, 35, 43, 42), (32, 34, 42, 40), (0, 17, 36, 37), (17, 20, 39, 36), (35, 33, 41, 43), (48, 50, 58, 56), (50, 51, 59, 58), (43, 41, 49, 51), (41, 40, 48, 49), (39, 38, 46, 47), (37, 36, 44, 45), (42, 43, 51, 50), (40, 42, 50, 48), (55, 54, 62, 63), (57, 56, 64, 65), (44, 47, 55, 52), (46, 45, 53, 54), (51, 49, 57, 59), (49, 48, 56, 57), (47, 46, 54, 55), (45, 44, 52, 53), (60, 63, 62, 61), (65, 64, 66, 67), (53, 52, 60, 61), (58, 59, 67, 66), (56, 58, 66, 64), (52, 55, 63, 60), (54, 53, 61, 62), (59, 57, 65, 67), (81, 74, 75, 82), (77, 69, 74, 81), (79, 72, 73, 80), (83, 71, 72, 79), (80, 73, 68, 76), (76, 68, 69, 77), (82, 75, 70, 78), (78, 70, 71, 83), (86, 78, 83, 91), (90, 82, 78, 86), (84, 76, 77, 85), (88, 80, 76, 84), (91, 83, 79, 87), (87, 79, 80, 88), (85, 77, 81, 89), (89, 81, 82, 90), (21, 89, 90, 20), (6, 85, 89, 21), (17, 87, 88, 16), (0, 91, 87, 17), (16, 88, 84, 2), (2, 84, 85, 6), (20, 90, 86, 4), (4, 86, 91, 0)])
me_cube_002.materials.append(mat_material_002)
me_cube_002.use_remesh_preserve_volume = False
me_cube_002.use_remesh_preserve_attributes = False
me_cube_002.use_mirror_vertex_groups = False
me_cube_002.update()
me_cube = bpy.data.meshes.new('Cube')
me_cube.from_pydata([(1.0, 1.0, -1.0), (1.0, -1.0, -1.0), (-1.0, -1.0, -1.0), (-1.0, 1.0, -1.0), (0.9381, 0.9289, 1.0), (0.9381, -0.9467, 1.0), (-0.9375, -0.9467, 1.0), (-0.9375, 0.9289, 1.0), (1.0, 1.0, -1.0), (1.0, -1.0, -1.0), (-1.0, -1.0, -1.0), (-1.0, 1.0, -1.0), (0.02897, 1.0, -1.0), (0.02897, -1.0, -1.0), (0.02747, 0.9289, 1.0), (0.02747, -0.9467, 1.0), (0.02897, 1.0, -1.0), (0.02897, -1.0, -1.0), (1.0, -0.784, -1.0), (-1.0, -0.784, -1.0), (0.9381, -0.7441, 1.0), (-0.9375, -0.7441, 1.0), (-1.0, -0.784, -1.0), (1.0, -0.784, -1.0), (0.02897, -0.784, 1.0), (0.02897, -0.784, -1.0), (-1.0, 0.7612, -1.0), (-0.9375, 0.705, 1.0), (-1.0, 0.7612, -1.0), (0.02897, 0.7612, -1.0), (1.0, 0.7612, -1.0), (0.9381, 0.705, 1.0), (1.0, 0.7612, -1.0), (0.02897, 0.7612, 1.0), (1.0, 1.0, -0.6368), (1.0, -1.0, -0.6368), (-1.0, -1.0, -0.6368), (-1.0, 1.0, -0.6368), (0.02897, 1.0, -0.6368), (0.02897, -1.0, -0.6368), (-1.0, -0.784, -0.6368), (1.0, -0.784, -0.6368), (1.0, 0.7612, -0.6368), (-1.0, 0.7612, -0.6368), (0.9689, 0.9686, -0.9943), (0.9689, -0.9686, -0.9943), (-0.9683, -0.9686, -0.9943), (-0.9683, 0.9686, -0.9943), (0.02837, 0.9686, -0.9943), (0.02837, -0.9686, -0.9943), (-1.0, -0.784, -1.0), (1.0, -0.784, -1.0), (-1.0, 0.7612, -1.0), (1.0, 0.7612, -1.0), (0.9689, 0.9686, -0.6425), (0.9689, -0.9686, -0.6425), (-0.9683, -0.9686, -0.6425), (-0.9683, 0.9686, -0.6425), (0.02837, 0.9686, -0.6425), (0.02837, -0.9686, -0.6425), (-1.0, -0.784, -0.6368), (1.0, -0.784, -0.6368), (1.0, 0.7612, -0.6368), (-1.0, 0.7612, -0.6368), (0.0307, 1.01, -1.073), (-1.069, 1.01, -1.073), (-1.104, 0.7935, -1.082), (0.0307, -1.009, -1.073), (-1.069, -1.009, -1.073), (1.103, -0.8169, -1.082), (1.069, -1.009, -1.073), (1.069, 1.01, -1.073), (0.0307, -1.009, -0.5634), (-1.104, -0.8169, -1.082), (1.103, 0.7935, -1.082), (-1.104, -0.8169, -0.5551), (1.103, -0.8169, -0.5551), (1.103, 0.7935, -0.5551), (-1.104, 0.7935, -0.5551), (1.069, 1.01, -0.5634), (1.069, -1.009, -0.5634), (-1.069, -1.009, -0.5634), (-1.069, 1.01, -0.5634), (0.0307, 1.01, -0.5634), (0.0307, -1.009, -1.073), (-1.104, -0.8169, -1.082), (1.103, -0.8169, -1.082), (1.103, 0.7935, -1.082), (-1.104, 0.7935, -1.082), (1.069, 1.01, -1.073), (1.069, -1.009, -1.073), (-1.069, -1.009, -1.073), (-1.069, 1.01, -1.073), (0.0307, 1.01, -1.073), (1.069, 1.01, -0.5634), (1.069, -1.009, -0.5634), (-1.069, -1.009, -0.5634), (-1.069, 1.01, -0.5634), (0.0307, 1.01, -0.5634), (0.0307, -1.009, -0.5634), (-1.104, -0.8169, -0.5551), (1.103, -0.8169, -0.5551), (1.103, 0.7935, -0.5551), (-1.104, 0.7935, -0.5551), (1.0, 1.0, -0.5538), (1.0, -1.0, -0.5538), (-1.0, -1.0, -0.5538), (-1.0, 1.0, -0.5538), (0.02897, 1.0, -0.5538), (0.02897, -1.0, -0.5538), (-1.0, -0.784, -0.5538), (1.0, -0.784, -0.5538), (1.0, 0.7612, -0.5538), (-1.0, 0.7612, -0.5538), (1.0, -0.8351, -1.0), (0.9381, -0.7921, 1.0), (1.0, -0.8351, -1.0), (0.02897, -0.8351, 1.0), (-1.0, -0.8351, -1.0), (-0.9375, -0.7921, 1.0), (-1.0, -0.8351, -1.0), (0.02897, -0.8351, -1.0), (-1.0, -0.8351, -0.6368), (1.0, -0.8351, -0.6368), (0.9926, -0.8277, -0.9986), (-0.9925, -0.8277, -0.9986), (-0.9925, -0.8277, -0.6381), (0.9926, -0.8277, -0.6381), (1.095, -0.8624, -1.08), (-1.096, -0.8624, -1.08), (-1.096, -0.8624, -0.5571), (1.095, -0.8624, -0.5571), (1.095, -0.8624, -1.08), (-1.096, -0.8624, -1.08), (1.095, -0.8624, -0.5571), (-1.096, -0.8624, -0.5571), (-1.004, -0.8323, -0.5574), (1.0, -0.8351, -0.5538), (0.9885, 0.9868, -0.0574), (0.9885, -0.9901, -0.0574), (-0.9884, -0.9901, -0.0574), (-0.9884, 0.9868, -0.0574), (0.02869, 0.9868, -0.0574), (0.02869, -0.9901, -0.0574), (-0.9884, -0.7835, -0.0574), (0.9885, -0.7766, 0.016), (0.9885, 0.7508, -0.0574), (-0.9884, 0.7508, -0.0574), (-0.984, -0.8299, -0.05384), (0.9885, -0.8272, -0.0574), (0.9672, 0.9623, 0.609), (0.9672, -0.9717, 0.609), (-0.9668, -0.9717, 0.609), (-0.9668, 0.9623, 0.609), (0.02817, 0.9623, 0.609), (0.02817, -0.9717, 0.609), (-0.9668, -0.7702, 0.609), (0.9672, -0.7629, 0.609), (0.9672, 0.7314, 0.609), (-0.9668, 0.7314, 0.609), (-0.9668, -0.8158, 0.609), (0.9672, -0.8123, 0.609), (0.8341, -0.7764, -0.6158), (0.8341, -0.8275, -0.6158), (-0.8787, -0.7848, -0.5539), (-0.8787, -0.836, -0.5539), (0.9672, -0.8123, 0.609), (-0.9668, -0.8123, 0.609), (0.9885, -0.8272, -0.0574), (-0.984, -0.8292, -0.05384), (-1.004, -0.8323, -0.5574), (-1.096, -0.8624, -0.5571), (-1.096, -0.8624, -1.08), (-1.096, -0.8624, -0.5571), (-1.096, -0.8624, -1.08), (-0.9925, -0.8277, -0.6381), (-0.9925, -0.8277, -0.9986), (-1.0, -0.8351, -0.6368), (0.02897, -0.8351, -1.0), (-1.0, -0.8351, -1.0), (-0.9375, -0.7921, 1.0), (-1.0, -0.8351, -1.0), (1.0, -0.8351, -0.5538), (1.095, -0.8624, -0.5571), (1.095, -0.8624, -1.08), (1.095, -0.8624, -0.5571), (1.095, -0.8624, -1.08), (0.9926, -0.8277, -0.6381), (0.9926, -0.8277, -0.9986), (1.0, -0.8351, -0.6368), (0.02897, -0.8351, 1.0), (1.0, -0.8351, -1.0), (0.9381, -0.7921, 1.0), (1.0, -0.8351, -1.0), (1.0, 0.0008672, -1.0), (0.9381, -0.00732, 1.0), (1.0, 0.0008672, -1.0), (0.02897, 0.000867, 1.0), (-1.0, 0.0008675, -1.0), (-0.9375, -0.007319, 1.0), (-1.0, 0.0008675, -1.0), (0.02897, 0.0008673, -1.0), (-1.0, 0.0008674, -0.6368), (1.0, 0.0008671, -0.6368), (1.0, 0.0008672, -1.0), (-1.0, 0.0008675, -1.0), (-1.0, 0.0008674, -0.6368), (1.0, 0.0008671, -0.6368), (1.103, 0.0005794, -1.082), (-1.104, 0.0005797, -1.082), (-1.104, 0.0005797, -0.5551), (1.103, 0.0005793, -0.5551), (1.103, 0.0005794, -1.082), (-1.104, 0.0005797, -1.082), (1.103, 0.0005793, -0.5551), (-1.104, 0.0005797, -0.5551), (-1.0, 0.0008674, -0.5538), (1.0, 0.0008671, -0.5538), (-0.9884, -0.0006526, -0.0574), (0.9885, -0.0006532, 0.016), (-0.9668, -0.003476, 0.609), (0.9672, -0.003476, 0.609), (1.0, -0.784, -1.0), (0.9381, -0.7441, 1.0), (1.0, -0.784, -1.0), (0.02897, -0.784, 1.0), (1.0, -0.784, -0.6368), (1.0, -0.784, -1.0), (1.0, -0.784, -0.6368), (1.103, -0.8169, -1.082), (1.103, -0.8169, -0.5551), (1.103, -0.8169, -1.082), (1.103, -0.8169, -0.5551), (1.0, -0.784, -0.5538), (0.9885, -0.7766, 0.016), (0.9672, -0.7629, 0.609), (-1.0, -0.784, -1.0), (-0.9375, -0.7441, 1.0), (-1.0, -0.784, -1.0), (0.02897, -0.784, -1.0), (-1.0, -0.784, -0.6368), (-1.0, -0.784, -1.0), (-1.0, -0.784, -0.6368), (-1.104, -0.8169, -1.082), (-1.104, -0.8169, -0.5551), (-1.104, -0.8169, -1.082), (-1.104, -0.8169, -0.5551), (-1.0, -0.784, -0.5538), (-0.9884, -0.7827, -0.0574), (-0.9668, -0.7668, 0.609), (-1.0, 0.7295, -1.0), (-0.9375, 0.7033, 1.0), (-1.0, 0.7295, -1.0), (0.02897, 0.7295, -1.0), (-1.0, 0.7295, -0.6368), (-1.0, 0.7295, -1.0), (-1.0, 0.7295, -0.6368), (-1.104, 0.7414, -1.082), (-1.104, 0.7414, -0.5551), (-1.104, 0.7414, -1.082), (-1.104, 0.7414, -0.5551), (-1.0, 0.7295, -0.5538), (-0.9884, 0.7246, -0.0574), (-0.9668, 0.7156, 0.609), (1.0, 0.7295, -1.0), (0.9381, 0.7033, 1.0), (1.0, 0.7295, -1.0), (0.02897, 0.7295, 1.0), (1.0, 0.7295, -0.6368), (1.0, 0.7295, -1.0), (1.0, 0.7295, -0.6368), (1.103, 0.7414, -1.082), (1.103, 0.7414, -0.5551), (1.103, 0.7414, -1.082), (1.103, 0.7414, -0.5551), (1.0, 0.7295, -0.5538), (0.9885, 0.7246, -0.0574), (0.9672, 0.7156, 0.609), (1.0, 0.6685, -1.0), (0.9381, 0.6439, 1.0), (1.0, 0.6685, -1.0), (0.02897, 0.6685, 1.0), (1.0, 0.6685, -0.6368), (1.0, 0.6685, -1.0), (1.0, 0.6685, -0.6368), (1.103, 0.6794, -1.082), (1.103, 0.6794, -0.5551), (1.103, 0.6794, -1.082), (1.103, 0.6794, -0.5551), (1.0, 0.6685, -0.5538), (0.9885, 0.664, 0.016), (0.9672, 0.6555, 0.609), (-1.0, 0.6685, -1.0), (-0.9375, 0.6439, 1.0), (-1.0, 0.6685, -1.0), (0.02897, 0.6685, -1.0), (-1.0, 0.6685, -0.6368), (-1.0, 0.6685, -1.0), (-1.0, 0.6685, -0.6368), (-1.104, 0.6794, -1.082), (-1.104, 0.6794, -0.5551), (-1.104, 0.6794, -1.082), (-1.104, 0.6794, -0.5551), (-1.0, 0.6685, -0.5538), (-0.9884, 0.664, -0.0574), (-0.9668, 0.6555, 0.609), (1.0, 0.06336, -1.0), (0.9381, 0.05336, 1.0), (1.0, 0.06336, -1.0), (0.02897, 0.06336, 1.0), (1.0, 0.06336, -0.6368), (1.0, 0.06336, -1.0), (1.0, 0.06336, -0.6368), (1.103, 0.06431, -1.082), (1.103, 0.06431, -0.5551), (1.103, 0.06431, -1.082), (1.103, 0.06431, -0.5551), (1.0, 0.06336, -0.5538), (0.9885, 0.06151, 0.016), (0.9672, 0.05806, 0.609), (-1.0, 0.06336, -1.0), (-0.9375, 0.05336, 1.0), (-1.0, 0.06336, -1.0), (0.02897, 0.06336, -1.0), (-1.0, 0.06336, -0.6368), (-1.0, 0.06336, -1.0), (-1.0, 0.06336, -0.6368), (-1.104, 0.06431, -1.082), (-1.104, 0.06431, -0.5551), (-1.104, 0.06431, -1.082), (-1.104, 0.06431, -0.5551), (-1.0, 0.06336, -0.5538), (-0.9884, 0.06151, -0.0574), (-0.9668, 0.05806, 0.609), (-0.922, 0.01429, -0.5538), (0.9118, 0.004788, -0.5538), (-0.9485, 0.7257, -0.5538), (0.9568, 0.7328, -0.5538), (0.9568, 0.6754, -0.5538), (-0.9485, 0.6684, -0.5538), (0.9118, 0.05953, -0.5538), (-0.922, 0.06903, -0.5538), (-1.0, 0.6685, -1.0), (-0.9375, 0.6439, 1.0), (-1.0, 0.6685, -1.0), (0.02897, 0.6685, -1.0), (-1.0, 0.6685, -0.6368), (-1.0, 0.6685, -1.0), (-1.0, 0.6685, -0.6368), (-1.104, 0.6794, -1.082), (-1.104, 0.6794, -0.5551), (-1.104, 0.6794, -1.082), (-1.104, 0.6794, -0.5551), (-1.0, 0.6685, -0.5538), (-0.9884, 0.664, -0.0574), (-0.9668, 0.6555, 0.609), (1.0, 0.6685, -1.0), (0.9381, 0.6439, 1.0), (1.0, 0.6685, -1.0), (0.02897, 0.6685, 1.0), (1.0, 0.6685, -0.6368), (1.0, 0.6685, -1.0), (1.0, 0.6685, -0.6368), (1.103, 0.6794, -1.082), (1.103, 0.6794, -0.5551), (1.103, 0.6794, -1.082), (1.103, 0.6794, -0.5551), (1.0, 0.6685, -0.5538), (0.9885, 0.664, 0.016), (0.9672, 0.6555, 0.609), (-1.0, 0.7295, -1.0), (-0.9375, 0.7033, 1.0), (-1.0, 0.7295, -1.0), (0.02897, 0.7295, -1.0), (-1.0, 0.7295, -0.6368), (-1.0, 0.7295, -1.0), (-1.0, 0.7295, -0.6368), (-1.104, 0.7414, -1.082), (-1.104, 0.7414, -0.5551), (-1.104, 0.7414, -1.082), (-1.104, 0.7414, -0.5551), (-1.0, 0.7295, -0.5538), (-0.9884, 0.7246, -0.0574), (-0.9668, 0.7156, 0.609), (1.0, 0.7295, -1.0), (0.9381, 0.7033, 1.0), (1.0, 0.7295, -1.0), (0.02897, 0.7295, 1.0), (1.0, 0.7295, -0.6368), (1.0, 0.7295, -1.0), (1.0, 0.7295, -0.6368), (1.103, 0.7414, -1.082), (1.103, 0.7414, -0.5551), (1.103, 0.7414, -1.082), (1.103, 0.7414, -0.5551), (1.0, 0.7295, -0.5538), (0.9885, 0.7246, -0.0574), (0.9672, 0.7156, 0.609), (-1.0, 0.0008675, -1.0), (-0.9375, -0.007319, 1.0), (-1.0, 0.0008675, -1.0), (0.02897, 0.0008673, -1.0), (-1.0, 0.0008674, -0.6368), (-1.0, 0.0008675, -1.0), (-1.0, 0.0008674, -0.6368), (-1.104, 0.0005797, -1.082), (-1.104, 0.0005797, -0.5551), (-1.104, 0.0005797, -1.082), (-1.104, 0.0005797, -0.5551), (-1.0, 0.0008674, -0.5538), (-0.9884, -0.0006526, -0.0574), (-0.9668, -0.003476, 0.609), (1.0, 0.0008672, -1.0), (0.9381, -0.00732, 1.0), (1.0, 0.0008672, -1.0), (0.02897, 0.000867, 1.0), (1.0, 0.0008671, -0.6368), (1.0, 0.0008672, -1.0), (1.0, 0.0008671, -0.6368), (1.103, 0.0005794, -1.082), (1.103, 0.0005793, -0.5551), (1.103, 0.0005794, -1.082), (1.103, 0.0005793, -0.5551), (1.0, 0.0008671, -0.5538), (0.9885, -0.0006532, 0.016), (0.9672, -0.003476, 0.609), (1.0, 0.06336, -1.0), (0.9381, 0.05336, 1.0), (1.0, 0.06336, -1.0), (0.02897, 0.06336, 1.0), (1.0, 0.06336, -0.6368), (1.0, 0.06336, -1.0), (1.0, 0.06336, -0.6368), (1.103, 0.06431, -1.082), (1.103, 0.06431, -0.5551), (1.103, 0.06431, -1.082), (1.103, 0.06431, -0.5551), (1.0, 0.06336, -0.5538), (0.9885, 0.06151, 0.016), (0.9672, 0.05806, 0.609), (-1.0, 0.06336, -1.0), (-0.9375, 0.05336, 1.0), (-1.0, 0.06336, -1.0), (0.02897, 0.06336, -1.0), (-1.0, 0.06336, -0.6368), (-1.0, 0.06336, -1.0), (-1.0, 0.06336, -0.6368), (-1.104, 0.06431, -1.082), (-1.104, 0.06431, -0.5551), (-1.104, 0.06431, -1.082), (-1.104, 0.06431, -0.5551), (-1.0, 0.06336, -0.5538), (-0.9884, 0.06151, -0.0574), (-0.9668, 0.05806, 0.609), (-1.0, 0.06336, -1.0), (-0.9375, 0.05336, 1.0), (-1.0, 0.06336, -1.0), (0.02897, 0.06336, -1.0), (-1.0, 0.06336, -0.6368), (-1.0, 0.06336, -1.0), (-1.0, 0.06336, -0.6368), (-1.104, 0.06431, -1.082), (-1.104, 0.06431, -0.5551), (-1.104, 0.06431, -1.082), (-1.104, 0.06431, -0.5551), (-1.0, 0.06336, -0.5538), (-0.9884, 0.06151, -0.0574), (-0.9668, 0.05806, 0.609), (1.0, 0.06336, -1.0), (0.9381, 0.05336, 1.0), (1.0, 0.06336, -1.0), (0.02897, 0.06336, 1.0), (1.0, 0.06336, -0.6368), (1.0, 0.06336, -1.0), (1.0, 0.06336, -0.6368), (1.103, 0.06431, -1.082), (1.103, 0.06431, -0.5551), (1.103, 0.06431, -1.082), (1.103, 0.06431, -0.5551), (1.0, 0.06336, -0.5538), (0.9885, 0.06151, 0.016), (0.9672, 0.05806, 0.609), (1.0, 0.0008672, -1.0), (0.9381, -0.00732, 1.0), (1.0, 0.0008672, -1.0), (0.02897, 0.000867, 1.0), (1.0, 0.0008671, -0.6368), (1.0, 0.0008672, -1.0), (1.0, 0.0008671, -0.6368), (1.103, 0.0005794, -1.082), (1.103, 0.0005793, -0.5551), (1.103, 0.0005794, -1.082), (1.103, 0.0005793, -0.5551), (1.0, 0.0008671, -0.5538), (0.9885, -0.0006532, 0.016), (0.9672, -0.003476, 0.609), (-1.0, 0.0008675, -1.0), (-0.9375, -0.007319, 1.0), (-1.0, 0.0008675, -1.0), (0.02897, 0.0008673, -1.0), (-1.0, 0.0008674, -0.6368), (-1.0, 0.0008675, -1.0), (-1.0, 0.0008674, -0.6368), (-1.104, 0.0005797, -1.082), (-1.104, 0.0005797, -0.5551), (-1.104, 0.0005797, -1.082), (-1.104, 0.0005797, -0.5551), (-1.0, 0.0008674, -0.5538), (-0.9884, -0.0006526, -0.0574), (-0.9668, -0.003476, 0.609), (0.02869, -0.9901, -0.0574), (-0.9884, -0.7835, -0.0574), (0.9885, -0.7766, 0.016), (0.9885, 0.7508, -0.0574), (-0.9884, 0.7508, -0.0574), (-0.984, -0.8299, -0.05384), (0.9885, -0.8272, -0.0574), (0.9885, 0.9868, -0.0574), (0.9885, -0.9901, -0.0574), (-0.9884, -0.9901, -0.0574), (-0.9884, 0.9868, -0.0574), (0.02869, 0.9868, -0.0574), (-0.984, -0.8292, -0.05384), (0.9885, -0.8272, -0.0574), (0.9885, -0.0006532, 0.016), (-0.9884, -0.0006526, -0.0574), (-0.9884, -0.7827, -0.0574), (0.9885, -0.7766, 0.016), (0.9885, 0.7246, -0.0574), (-0.9884, 0.7246, -0.0574), (-0.9884, 0.664, -0.0574), (0.9885, 0.664, 0.016), (-0.9884, 0.06151, -0.0574), (0.9885, 0.06151, 0.016), (0.9885, 0.664, 0.016), (-0.9884, 0.664, -0.0574), (0.9885, 0.7246, -0.0574), (-0.9884, 0.7246, -0.0574), (0.9885, -0.0006532, 0.016), (-0.9884, -0.0006526, -0.0574), (-0.9884, 0.06151, -0.0574), (0.9885, 0.06151, 0.016), (0.9885, 0.06151, 0.016), (-0.9884, 0.06151, -0.0574), (-0.9884, -0.0006526, -0.0574), (0.9885, -0.0006532, 0.016)], [], [(516, 161, 166, 523), (178, 13, 2, 181), (190, 180, 6, 15), (155, 15, 6, 152), (159, 27, 7, 153), (16, 12, 3, 11), (37, 38, 58, 57), (26, 28, 11, 3), (13, 17, 10, 2), (166, 192, 5, 151), (1, 9, 17, 13), (238, 22, 50, 241), (8, 0, 12, 16), (151, 5, 15, 155), (193, 191, 9, 1), (192, 190, 15, 5), (222, 18, 25, 239), (223, 225, 24, 20), (222, 224, 23, 18), (118, 120, 22, 19), (160, 119, 21, 156), (235, 223, 20, 157), (225, 237, 21, 24), (239, 25, 19, 236), (12, 29, 26, 3), (14, 7, 27, 33), (150, 4, 31, 158), (0, 8, 32, 30), (4, 14, 33, 31), (0, 30, 29, 12), (370, 372, 28, 26), (383, 371, 27, 159), (38, 34, 54, 58), (116, 23, 51, 124), (35, 39, 59, 55), (10, 17, 49, 46), (122, 40, 60, 126), (104, 34, 38, 108), (108, 38, 37, 107), (17, 9, 45, 49), (32, 8, 44, 53), (11, 28, 52, 47), (124, 51, 69, 128), (58, 54, 79, 83), (46, 49, 67, 68), (55, 59, 72, 80), (47, 52, 66, 65), (126, 60, 75, 130), (389, 53, 74, 391), (48, 47, 65, 64), (228, 61, 76, 230), (193, 1, 13, 178), (176, 46, 68, 174), (43, 37, 57, 63), (386, 32, 53, 389), (374, 43, 63, 376), (39, 36, 56, 59), (34, 42, 62, 54), (16, 11, 47, 48), (179, 10, 46, 176), (8, 16, 48, 44), (226, 41, 61, 228), (93, 64, 65, 92), (89, 71, 64, 93), (380, 378, 78, 103), (94, 79, 77, 102), (232, 230, 76, 101), (135, 130, 75, 100), (95, 80, 72, 99), (103, 78, 82, 97), (99, 72, 81, 96), (189, 35, 55, 187), (241, 50, 73, 243), (57, 58, 83, 82), (44, 48, 64, 71), (53, 44, 71, 74), (63, 57, 82, 78), (49, 45, 70, 67), (376, 63, 78, 378), (59, 56, 81, 72), (54, 62, 77, 79), (183, 185, 80, 95), (187, 55, 80, 185), (67, 84, 91, 68), (66, 88, 92, 65), (70, 90, 84, 67), (129, 133, 85, 73), (229, 231, 86, 69), (71, 89, 87, 74), (377, 379, 88, 66), (94, 89, 93, 98), (98, 93, 92, 97), (83, 98, 97, 82), (79, 94, 98, 83), (186, 184, 90, 70), (84, 99, 96, 91), (88, 103, 97, 92), (90, 95, 99, 84), (133, 135, 100, 85), (231, 232, 101, 86), (89, 94, 102, 87), (379, 380, 103, 88), (142, 108, 107, 141), (138, 104, 108, 142), (374, 381, 113, 43), (34, 104, 112, 42), (226, 233, 111, 41), (122, 136, 110, 40), (35, 105, 109, 39), (43, 113, 107, 37), (39, 109, 106, 36), (184, 183, 95, 90), (41, 111, 137, 123), (189, 182, 105, 35), (177, 170, 136, 122), (86, 101, 134, 132), (172, 171, 135, 133), (69, 86, 132, 128), (61, 127, 131, 76), (101, 76, 131, 134), (174, 172, 133, 129), (41, 123, 127, 61), (22, 120, 125, 50), (50, 125, 129, 73), (171, 173, 130, 135), (175, 126, 130, 173), (188, 124, 128, 186), (177, 122, 126, 175), (191, 116, 124, 188), (167, 180, 119, 160), (18, 114, 121, 25), (20, 24, 117, 115), (18, 23, 116, 114), (157, 20, 115, 161), (24, 21, 119, 117), (25, 121, 118, 19), (149, 163, 162, 145), (181, 179, 120, 118), (517, 138, 142, 521), (521, 142, 141, 520), (381, 382, 147, 113), (104, 138, 146, 112), (233, 234, 145, 111), (137, 111, 162, 163), (105, 139, 143, 109), (113, 147, 141, 107), (109, 143, 140, 106), (170, 169, 148, 136), (14, 154, 153, 7), (4, 150, 154, 14), (512, 157, 161, 516), (182, 168, 139, 105), (537, 383, 159, 514), (517, 150, 158, 513), (527, 235, 157, 512), (515, 160, 156, 511), (518, 151, 155, 510), (514, 159, 153, 520), (510, 155, 152, 519), (522, 167, 160, 515), (137, 163, 149), (111, 145, 162), (110, 136, 165, 164), (144, 164, 165, 148), (110, 164, 144), (136, 148, 165), (121, 178, 181, 118), (117, 119, 180, 190), (161, 115, 192, 166), (114, 116, 191, 193), (115, 117, 190, 192), (114, 193, 178, 121), (125, 176, 174, 129), (120, 179, 176, 125), (123, 189, 187, 127), (134, 131, 185, 183), (127, 187, 185, 131), (128, 132, 184, 186), (132, 134, 183, 184), (123, 137, 182, 189), (36, 106, 170, 177), (91, 96, 171, 172), (68, 91, 172, 174), (96, 81, 173, 171), (56, 175, 173, 81), (45, 188, 186, 70), (36, 177, 175, 56), (9, 191, 188, 45), (152, 6, 180, 167), (2, 10, 179, 181), (106, 140, 169, 170), (137, 149, 168, 182), (519, 152, 167, 522), (533, 319, 221, 524), (539, 411, 220, 525), (261, 303, 339, 336), (409, 410, 218, 216), (310, 317, 217, 203), (402, 409, 216, 202), (407, 408, 215, 213), (315, 316, 214, 212), (405, 407, 213, 209), (313, 315, 212, 208), (404, 206, 210, 406), (325, 205, 209, 327), (316, 314, 211, 214), (408, 406, 210, 215), (310, 203, 207, 312), (402, 202, 206, 404), (414, 196, 204, 417), (312, 207, 211, 314), (417, 204, 208, 419), (411, 399, 199, 220), (398, 400, 200, 198), (323, 201, 198, 320), (309, 321, 199, 197), (319, 307, 195, 221), (306, 308, 196, 194), (307, 309, 197, 195), (306, 194, 201, 323), (322, 200, 205, 325), (19, 22, 238, 236), (156, 21, 237, 249), (51, 227, 229, 69), (23, 224, 227, 51), (40, 240, 242, 60), (100, 75, 244, 246), (60, 242, 244, 75), (73, 85, 245, 243), (85, 100, 246, 245), (40, 110, 247, 240), (110, 144, 248, 247), (511, 156, 249, 526), (545, 495, 235, 527), (493, 494, 234, 233), (486, 493, 233, 226), (491, 492, 232, 231), (489, 491, 231, 229), (501, 241, 243, 503), (492, 490, 230, 232), (486, 226, 228, 488), (488, 228, 230, 490), (499, 239, 236, 496), (485, 497, 237, 225), (495, 483, 223, 235), (482, 484, 224, 222), (483, 485, 225, 223), (482, 222, 239, 499), (498, 238, 241, 501), (523, 166, 151, 518), (372, 252, 255, 375), (384, 264, 253, 373), (385, 387, 267, 265), (384, 386, 266, 264), (397, 385, 265, 277), (387, 371, 251, 267), (373, 253, 250, 370), (390, 270, 272, 392), (388, 268, 270, 390), (394, 392, 272, 274), (375, 255, 257, 377), (391, 393, 273, 271), (393, 394, 274, 273), (388, 395, 275, 268), (395, 396, 276, 275), (536, 397, 277, 528), (530, 305, 263, 529), (217, 317, 340, 335), (296, 303, 261, 254), (301, 302, 260, 259), (299, 301, 259, 257), (298, 256, 258, 300), (302, 300, 258, 260), (296, 254, 256, 298), (280, 266, 269, 283), (283, 269, 271, 285), (305, 293, 251, 263), (292, 294, 252, 250), (342, 344, 294, 292), (355, 343, 293, 305), (361, 283, 285, 363), (358, 280, 283, 361), (346, 296, 298, 348), (352, 350, 300, 302), (348, 298, 300, 350), (349, 351, 301, 299), (351, 352, 302, 301), (346, 353, 303, 296), (353, 354, 304, 303), (535, 355, 305, 530), (252, 294, 297, 255), (264, 278, 295, 253), (265, 267, 281, 279), (264, 266, 280, 278), (277, 265, 279, 291), (267, 251, 293, 281), (253, 295, 292, 250), (270, 284, 286, 272), (268, 282, 284, 270), (274, 272, 286, 288), (255, 297, 299, 257), (271, 273, 287, 285), (273, 274, 288, 287), (268, 275, 289, 282), (289, 275, 337, 338), (528, 277, 291, 531), (525, 220, 333, 532), (331, 216, 334, 341), (202, 216, 331, 324), (213, 215, 330, 329), (209, 213, 329, 327), (206, 326, 328, 210), (215, 210, 328, 330), (202, 324, 326, 206), (196, 308, 311, 204), (204, 311, 313, 208), (220, 199, 321, 333), (198, 200, 322, 320), (442, 322, 325, 445), (426, 306, 323, 443), (427, 429, 309, 307), (426, 428, 308, 306), (439, 427, 307, 319), (429, 441, 321, 309), (443, 323, 320, 440), (432, 312, 314, 434), (430, 310, 312, 432), (436, 434, 314, 316), (445, 325, 327, 447), (433, 435, 315, 313), (435, 436, 316, 315), (430, 437, 317, 310), (437, 438, 318, 317), (541, 439, 319, 533), (262, 336, 339, 304), (290, 338, 337, 276), (332, 341, 334, 218), (219, 335, 340, 318), (217, 335, 219), (317, 318, 340), (275, 276, 337), (289, 338, 290), (261, 336, 262), (531, 291, 369, 534), (289, 290, 368, 367), (282, 289, 367, 360), (287, 288, 366, 365), (285, 287, 365, 363), (297, 347, 349, 299), (288, 286, 364, 366), (282, 360, 362, 284), (284, 362, 364, 286), (295, 345, 342, 292), (281, 293, 343, 359), (291, 279, 357, 369), (278, 280, 358, 356), (279, 281, 359, 357), (278, 356, 345, 295), (294, 344, 347, 297), (543, 467, 355, 535), (465, 466, 354, 353), (458, 465, 353, 346), (463, 464, 352, 351), (461, 463, 351, 349), (460, 348, 350, 462), (464, 462, 350, 352), (458, 346, 348, 460), (470, 358, 361, 473), (473, 361, 363, 475), (467, 455, 343, 355), (454, 456, 344, 342), (513, 158, 397, 536), (112, 146, 396, 395), (42, 112, 395, 388), (87, 102, 394, 393), (74, 87, 393, 391), (52, 375, 377, 66), (102, 77, 392, 394), (42, 388, 390, 62), (62, 390, 392, 77), (29, 373, 370, 26), (33, 27, 371, 387), (158, 31, 385, 397), (30, 32, 386, 384), (31, 33, 387, 385), (30, 384, 373, 29), (28, 372, 375, 52), (529, 263, 383, 537), (261, 262, 382, 381), (254, 261, 381, 374), (259, 260, 380, 379), (257, 259, 379, 377), (256, 376, 378, 258), (260, 258, 378, 380), (254, 374, 376, 256), (266, 386, 389, 269), (269, 389, 391, 271), (263, 251, 371, 383), (250, 252, 372, 370), (200, 400, 403, 205), (194, 412, 401, 201), (195, 197, 415, 413), (194, 196, 414, 412), (221, 195, 413, 425), (197, 199, 399, 415), (201, 401, 398, 198), (207, 418, 420, 211), (203, 416, 418, 207), (214, 211, 420, 422), (205, 403, 405, 209), (208, 212, 421, 419), (212, 214, 422, 421), (203, 217, 423, 416), (217, 219, 424, 423), (524, 221, 425, 538), (496, 498, 400, 398), (509, 497, 399, 411), (487, 417, 419, 489), (484, 414, 417, 487), (500, 402, 404, 502), (506, 504, 406, 408), (502, 404, 406, 504), (503, 505, 407, 405), (505, 506, 408, 407), (500, 507, 409, 402), (507, 508, 410, 409), (544, 509, 411, 539), (320, 322, 442, 440), (333, 321, 441, 453), (311, 431, 433, 313), (308, 428, 431, 311), (324, 444, 446, 326), (330, 328, 448, 450), (326, 446, 448, 328), (327, 329, 449, 447), (329, 330, 450, 449), (324, 331, 451, 444), (331, 332, 452, 451), (532, 333, 453, 540), (542, 481, 439, 541), (479, 480, 438, 437), (472, 479, 437, 430), (477, 478, 436, 435), (475, 477, 435, 433), (459, 445, 447, 461), (478, 476, 434, 436), (472, 430, 432, 474), (474, 432, 434, 476), (457, 443, 440, 454), (471, 455, 441, 429), (481, 469, 427, 439), (468, 470, 428, 426), (469, 471, 429, 427), (468, 426, 443, 457), (456, 442, 445, 459), (409, 410, 218, 334), (451, 341, 332, 452), (344, 456, 459, 347), (356, 468, 457, 345), (357, 359, 471, 469), (356, 358, 470, 468), (369, 357, 469, 481), (359, 343, 455, 471), (345, 457, 454, 342), (362, 474, 476, 364), (360, 472, 474, 362), (366, 364, 476, 478), (347, 459, 461, 349), (363, 365, 477, 475), (365, 366, 478, 477), (360, 367, 479, 472), (367, 368, 480, 479), (534, 369, 481, 542), (440, 442, 456, 454), (453, 441, 455, 467), (431, 473, 475, 433), (428, 470, 473, 431), (444, 458, 460, 446), (450, 448, 462, 464), (446, 460, 462, 448), (447, 449, 463, 461), (449, 450, 464, 463), (444, 451, 465, 458), (451, 452, 466, 465), (540, 453, 467, 543), (526, 249, 509, 544), (247, 248, 508, 507), (240, 247, 507, 500), (245, 246, 506, 505), (243, 245, 505, 503), (242, 502, 504, 244), (246, 244, 504, 506), (240, 500, 502, 242), (224, 484, 487, 227), (227, 487, 489, 229), (249, 237, 497, 509), (236, 238, 498, 496), (400, 498, 501, 403), (412, 482, 499, 401), (413, 415, 485, 483), (412, 414, 484, 482), (425, 413, 483, 495), (415, 399, 497, 485), (401, 499, 496, 398), (418, 488, 490, 420), (416, 486, 488, 418), (422, 420, 490, 492), (403, 501, 503, 405), (419, 421, 491, 489), (421, 422, 492, 491), (416, 423, 493, 486), (423, 424, 494, 493), (538, 425, 495, 545), (424, 538, 545, 494), (248, 526, 544, 508), (452, 540, 543, 466), (368, 534, 542, 480), (480, 542, 541, 438), (332, 532, 540, 452), (508, 544, 539, 410), (219, 524, 538, 424), (262, 529, 537, 382), (146, 513, 536, 396), (466, 543, 535, 354), (290, 531, 534, 368), (438, 541, 533, 318), (218, 525, 532, 332), (276, 528, 531, 290), (354, 535, 530, 304), (304, 530, 529, 262), (396, 536, 528, 276), (168, 523, 518, 139), (494, 545, 527, 234), (144, 511, 526, 248), (410, 539, 525, 218), (318, 533, 524, 219), (140, 519, 522, 169), (169, 522, 515, 148), (143, 510, 519, 140), (147, 514, 520, 141), (139, 518, 510, 143), (148, 515, 511, 144), (234, 527, 512, 145), (138, 517, 513, 146), (382, 537, 514, 147), (145, 512, 516, 149), (154, 521, 520, 153), (150, 517, 521, 154), (149, 516, 523, 168)])
me_cube.materials.append(mat_material)
me_cube.use_remesh_preserve_volume = False
me_cube.use_remesh_preserve_attributes = False
me_cube.use_mirror_vertex_groups = False
me_cube.update()

# ---- curves / text
txt_text = bpy.data.curves.new('Text', 'FONT')
txt_text.dimensions = '2D'
txt_text.body = 'AREA PER FUMATORI'
txt_text.materials.append(mat_nero_sritta)
txt_text.use_path_clamp = True
txt_text.bevel_resolution = 0

# ---- objects
ob_coperchio_plastica_001 = bpy.data.objects.new('Coperchio plastica.001', me_cube_004)
ob_text_001 = bpy.data.objects.new('Text.001', txt_text)
ob_plane = bpy.data.objects.new('Plane', me_plane)
ob_area = bpy.data.objects.new('Area', light_area_001)
ob_cube_013 = bpy.data.objects.new('Cube.013', me_cube_013)
ob_cube_012 = bpy.data.objects.new('Cube.012', me_cube_012)
ob_cube_011 = bpy.data.objects.new('Cube.011', me_cube_011)
ob_cube_010 = bpy.data.objects.new('Cube.010', me_cube_010)
ob_cube_009 = bpy.data.objects.new('Cube.009', me_cube_003)
ob_hemi = bpy.data.objects.new('Hemi', light_hemi)
ob_cube_005 = bpy.data.objects.new('Cube.005', me_cube_006)
ob_coperchio_plastica = bpy.data.objects.new('Coperchio plastica', me_cube_001)
ob_cube_002 = bpy.data.objects.new('Cube.002', me_cube_002)
ob_cube = bpy.data.objects.new('Cube', me_cube)
ob_lamp = bpy.data.objects.new('Lamp', light_lamp)
ob_camera = bpy.data.objects.new('Camera', cam_camera)

# ---- transforms, parenting, visibility, modifiers, constraints
ob_coperchio_plastica_001.location = (-0.5269, -0.08482, 0.01175)
ob_coperchio_plastica_001.rotation_euler = (-0.6286, 1.573, -0.628)
ob_coperchio_plastica_001.scale = (-0.0848, -2.411, 0.09924)
ob_coperchio_plastica_001.lineart.crease_threshold = 0.0
_m = ob_coperchio_plastica_001.modifiers.new('Subsurf', 'SUBSURF')
_m.uv_smooth = 'PRESERVE_CORNERS'
_m.quality = 2
_m.show_only_control_edges = False
_m = ob_coperchio_plastica_001.modifiers.new('Boolean', 'BOOLEAN')
_m.solver = 'FAST'
ob_text_001.location = (-0.8751, 2.466, -0.1727)
ob_text_001.rotation_euler = (1.571, 4.371e-08, -1.571)
ob_text_001.scale = (0.5496, 0.5496, 0.5496)
ob_text_001.lineart.crease_threshold = 0.0
_m = ob_text_001.modifiers.new('Solidify', 'SOLIDIFY')
_m.thickness = 0.214
_m.offset = 0.0
_m.nonmanifold_thickness_mode = 'FIXED'
_m.nonmanifold_merge_threshold = 0.0003
ob_plane.location = (0.1094, 0.4879, 2.668)
ob_plane.rotation_euler = (-0.0, 1.571, 0.0)
ob_plane.scale = (11.57, 11.57, 11.57)
ob_plane.lineart.crease_threshold = 0.0
ob_area.location = (-0.255, -0.7749, 0.02145)
ob_area.rotation_euler = (-0.0, 7.867, -0.0)
ob_area.scale = (-4.769, 60.85, 1.0)
ob_area.hide_viewport = True
ob_area.hide_render = True
ob_area.lineart.crease_threshold = 0.0
ob_cube_013.location = (-0.5736, 2.195, -0.3732)
ob_cube_013.rotation_euler = (0.1254, -1.742, -3.263)
ob_cube_013.scale = (0.01773, 0.08324, 0.1189)
ob_cube_013.lineart.crease_threshold = 0.0
_m = ob_cube_013.modifiers.new('Subsurf', 'SUBSURF')
_m.uv_smooth = 'PRESERVE_CORNERS'
_m.quality = 2
_m.show_only_control_edges = False
ob_cube_012.location = (-0.5662, -0.009038, -0.3854)
ob_cube_012.rotation_euler = (0.3064, -1.708, -3.442)
ob_cube_012.scale = (0.01773, 0.08324, 0.1189)
ob_cube_012.lineart.crease_threshold = 0.0
_m = ob_cube_012.modifiers.new('Subsurf', 'SUBSURF')
_m.uv_smooth = 'PRESERVE_CORNERS'
_m.quality = 2
_m.show_only_control_edges = False
ob_cube_011.location = (-0.5546, -2.786, -0.3864)
ob_cube_011.rotation_euler = (0.3064, -1.708, -3.442)
ob_cube_011.scale = (0.01771, 0.08324, 0.1104)
ob_cube_011.lineart.crease_threshold = 0.0
_m = ob_cube_011.modifiers.new('Subsurf', 'SUBSURF')
_m.uv_smooth = 'PRESERVE_CORNERS'
_m.quality = 2
_m.show_only_control_edges = False
ob_cube_010.location = (-0.5458, 2.239, 0.3875)
ob_cube_010.rotation_euler = (0.1554, 1.483, 0.1494)
ob_cube_010.scale = (0.01773, 0.08324, 0.1189)
ob_cube_010.lineart.crease_threshold = 0.0
_m = ob_cube_010.modifiers.new('Subsurf', 'SUBSURF')
_m.uv_smooth = 'PRESERVE_CORNERS'
_m.quality = 2
_m.show_only_control_edges = False
ob_cube_009.location = (-0.5459, 0.04069, 0.3798)
ob_cube_009.rotation_euler = (0.1554, 1.483, 0.1494)
ob_cube_009.scale = (0.01773, 0.08324, 0.1189)
ob_cube_009.lineart.crease_threshold = 0.0
_m = ob_cube_009.modifiers.new('Subsurf', 'SUBSURF')
_m.uv_smooth = 'PRESERVE_CORNERS'
_m.quality = 2
_m.show_only_control_edges = False
ob_hemi.location = (-10.3, 5.47, 7.72)
ob_hemi.rotation_euler = (-1.081, -0.9424, 0.03499)
ob_hemi.lineart.crease_threshold = 0.0
ob_cube_005.location = (-11.3, 1.607, 0.2471)
ob_cube_005.rotation_euler = (-0.0003061, 0.002988, 0.001078)
ob_cube_005.scale = (0.01773, 0.08324, 0.1189)
ob_cube_005.lineart.crease_threshold = 0.0
_m = ob_cube_005.modifiers.new('Subsurf', 'SUBSURF')
_m.uv_smooth = 'PRESERVE_CORNERS'
_m.quality = 2
_m.show_only_control_edges = False
ob_coperchio_plastica.location = (-0.5269, -0.08482, 0.01175)
ob_coperchio_plastica.rotation_euler = (-0.6286, 1.573, -0.628)
ob_coperchio_plastica.scale = (-0.3302, -3.057, 0.168)
ob_coperchio_plastica.lineart.crease_threshold = 0.0
_m = ob_coperchio_plastica.modifiers.new('Subsurf', 'SUBSURF')
_m.uv_smooth = 'PRESERVE_CORNERS'
_m.quality = 2
_m.show_only_control_edges = False
_m = ob_coperchio_plastica.modifiers.new('Boolean', 'BOOLEAN')
_m.solver = 'FAST'
ob_cube_002.location = (-0.5459, -2.745, 0.3798)
ob_cube_002.rotation_euler = (0.1554, 1.483, 0.1494)
ob_cube_002.scale = (0.01773, 0.08324, 0.1189)
ob_cube_002.lineart.crease_threshold = 0.0
_m = ob_cube_002.modifiers.new('Subsurf', 'SUBSURF')
_m.uv_smooth = 'PRESERVE_CORNERS'
_m.quality = 2
_m.show_only_control_edges = False
ob_cube.location = (-0.2671, -0.09339, 0.0005402)
ob_cube.rotation_euler = (-0.3627, 1.576, -0.3609)
ob_cube.scale = (0.3747, 3.316, 0.2566)
ob_cube.lock_rotations_4d = False
ob_cube.empty_display_type = 'ARROWS'
ob_cube.lineart.crease_threshold = 0.0
_m = ob_cube.modifiers.new('Subsurf', 'SUBSURF')
_m.uv_smooth = 'PRESERVE_CORNERS'
_m.quality = 2
_m.levels = 3
_m.show_only_control_edges = False
ob_lamp.location = (-10.77, -4.936, 4.237)
ob_lamp.rotation_euler = (0.8435, -0.9426, 1.418)
ob_lamp.lock_rotations_4d = False
ob_lamp.empty_display_type = 'ARROWS'
ob_lamp.color = (0.0, 0.0, 0.0, 0.0)
ob_lamp.lineart.crease_threshold = 0.0
ob_camera.location = (-10.17, -0.5769, 0.3302)
ob_camera.rotation_euler = (1.591, -0.008321, -1.49)
ob_camera.lock_rotations_4d = False
ob_camera.empty_display_type = 'ARROWS'
ob_camera.color = (0.0, 0.0, 0.0, 0.0)
ob_camera.display_type = 'WIRE'
ob_camera.lineart.crease_threshold = 0.0

# ---- collection membership
col_collection_1.objects.link(ob_coperchio_plastica_001)
col_collection_1.objects.link(ob_text_001)
col_collection_1.objects.link(ob_plane)
col_collection_1.objects.link(ob_area)
col_collection_1.objects.link(ob_cube_013)
col_collection_1.objects.link(ob_cube_012)
col_collection_1.objects.link(ob_cube_011)
col_collection_1.objects.link(ob_cube_010)
col_collection_1.objects.link(ob_cube_009)
col_collection_1.objects.link(ob_hemi)
col_collection_1.objects.link(ob_cube_005)
col_collection_1.objects.link(ob_coperchio_plastica)
col_collection_1.objects.link(ob_cube_002)
col_collection_1.objects.link(ob_cube)
col_collection_1.objects.link(ob_lamp)
col_collection_1.objects.link(ob_camera)

# ---- scene / render settings (as saved in the file)
scene.camera = ob_camera
scene.frame_start = 1; scene.frame_end = 250; scene.frame_set(0)
scene.render.engine = 'CYCLES'
scene.render.image_settings.color_depth = '16'
scene.render.resolution_percentage = 50
scene.render.dither_intensity = 0.0
scene.cycles.use_denoising = False
scene.cycles.samples = 128
scene.cycles.sampling_pattern = 'TABULATED_SOBOL'
scene.cycles.use_adaptive_sampling = False
scene.cycles.use_light_tree = False
scene.cycles.blur_glossy = 0.0
scene.cycles.sample_clamp_indirect = 0.0
scene.view_settings.view_transform = 'Standard'
scene.view_settings.exposure = -3.303
scene.view_settings.gamma = 2.086
bpy.context.view_layer.update()
